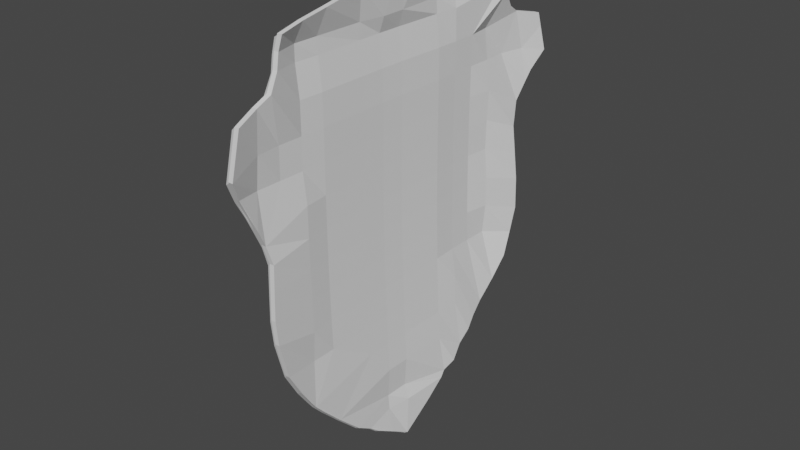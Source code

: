 # Source: Shield.blend  (saved by Blender 3.6.13; exported with 4.5.12 LTS)
import bpy
from mathutils import Matrix  # noqa: F401  (used for matrix-valued properties, if any)

bpy.ops.wm.read_factory_settings(use_empty=True)
scene = bpy.context.scene
scene.name = 'Scene'

# ---- collections
col_collection = bpy.data.collections.new('Collection'); scene.collection.children.link(col_collection)

# ---- world
world_world = bpy.data.worlds.new('World'); scene.world = world_world
world_world.use_nodes = True; world_world.node_tree.nodes.clear()
_N = world_world.node_tree.nodes; _L = world_world.node_tree.links
n0 = _N.new('ShaderNodeOutputWorld'); n0.name = 'World Output'; n0.location = (300, 300)
n1 = _N.new('ShaderNodeBackground'); n1.name = 'Background'; n1.location = (10, 300)
n1.inputs[0].default_value = (0.05088, 0.05088, 0.05088, 1.0)
_L.new(n1.outputs[0], n0.inputs[0])
n0.is_active_output = True
world_world.color = (0.05088, 0.05088, 0.05088)
world_world.use_sun_shadow = False
world_world.sun_shadow_jitter_overblur = 0.0

# ---- meshes
me_grid = bpy.data.meshes.new('Grid')
me_grid.from_pydata([(-0.5856, -0.7678, -0.828), (-0.3865, -0.768, -0.9116), (-0.7288, 0.2318, -0.9931), (-0.7301, 0.03015, -0.9417), (-0.7287, -0.1679, -0.9987), (-0.777, -0.5593, -0.8631), (-0.6356, -0.6205, -0.86), (-0.3788, -0.5682, -0.9914), (-0.1634, -0.6493, -0.9015), (0.003975, -0.665, -0.8885), (0.2036, -0.6191, -0.8971), (-0.8072, -0.3535, -0.8908), (-0.5797, -0.3693, -0.9588), (-0.3792, -0.3687, -0.9757), (-0.1788, -0.3682, -0.9932), (0.02128, -0.368, -0.9978), (0.221, -0.3683, -0.9882), (0.4064, -0.4462, -0.9254), (-0.8312, -0.1916, -0.8959), (-0.5793, -0.1688, -0.9717), (-0.3789, -0.1683, -0.9872), (-0.1785, -0.1677, -1.004), (0.02155, -0.1676, -1.009), (0.2213, -0.1679, -1.0), (0.4732, -0.3647, -0.9461), (0.6097, -0.1596, -0.941), (-0.8449, 0.112, -0.8883), (-0.5793, 0.03124, -0.9739), (-0.3788, 0.03175, -0.9897), (-0.1785, 0.03234, -1.008), (0.02161, 0.0325, -1.013), (0.2214, 0.03219, -1.003), (0.4208, 0.03142, -0.9794), (0.6994, 0.01773, -0.9462), (-0.8241, 0.2456, -0.8754), (-0.5796, 0.2308, -0.9556), (-0.3791, 0.2313, -0.972), (-0.1789, 0.2318, -0.988), (0.02121, 0.2319, -0.9921), (0.221, 0.2316, -0.9831), (0.4202, 0.2305, -0.952), (0.6225, 0.1434, -0.9263), (-0.7931, 0.4566, -0.8941), (-0.5793, 0.4309, -0.963), (-0.3788, 0.4318, -0.9915), (-0.1784, 0.4324, -1.009), (0.02165, 0.4326, -1.014), (0.365, 0.4904, -0.9258), (0.4437, 0.4035, -0.9067), (-0.6119, 0.6792, -0.8922), (-0.3085, 0.7051, -0.9129), (-0.1402, 0.6722, -0.8422), (0.06344, 0.6846, -0.8359), (0.2258, 0.6165, -0.8442), (-0.5533, 0.7777, -0.7511), (-0.404, 0.7711, -0.8518), (-0.4505, -0.808, -0.8356), (-0.4791, -0.5686, -0.9783), (-0.4794, -0.3692, -0.9626), (-0.4791, -0.1687, -0.9745), (-0.4791, 0.03132, -0.9764), (-0.4793, 0.2309, -0.9599), (-0.479, 0.4314, -0.9785), (-0.4787, 0.632, -0.9959), (-0.4701, 0.8053, -0.7431), (-0.7832, 0.5519, -0.7999), (-0.6867, -0.5813, -0.8864), (-0.6788, -0.3681, -0.9936), (-0.6785, -0.1677, -1.005), (-0.6785, 0.03235, -1.008), (-0.6788, 0.2318, -0.9883), (-0.7222, 0.5614, -0.8566), (-0.6361, 0.6333, -0.8773), (-0.3297, -0.73, -0.9131), (-0.2218, -0.6659, -0.9409), (-0.279, -0.3684, -0.9859), (-0.2787, -0.168, -0.9973), (-0.2786, 0.03209, -1.0), (-0.279, 0.2316, -0.9814), (-0.2786, 0.4322, -1.002), (-0.2317, 0.668, -0.8654), (-0.7286, -0.3678, -1.003), (-0.08373, -0.6572, -0.8949), (-0.07873, -0.368, -0.9972), (-0.07846, -0.1676, -1.008), (-0.0784, 0.03247, -1.012), (-0.07879, 0.2319, -0.9916), (-0.07837, 0.4325, -1.013), (-0.04258, 0.6847, -0.8367), (-0.7304, -0.5628, -0.9145), (0.0834, -0.6576, -0.8839), (0.1212, -0.3681, -0.9948), (0.1215, -0.1677, -1.006), (0.1215, 0.0324, -1.01), (0.1211, 0.2318, -0.9893), (0.1216, 0.4325, -1.011), (0.1456, 0.6519, -0.841), (0.2848, -0.5631, -0.9054), (0.3681, -0.489, -0.9337), (0.3211, -0.1682, -0.9902), (0.3212, 0.03186, -0.9931), (0.3208, 0.2313, -0.9736), (0.4045, 0.442, -0.9187), (0.5497, -0.2658, -0.9479), (0.5216, 0.03252, -1.013), (0.55, 0.2527, -0.9353), (-0.5784, 0.5325, -1.012), (-0.3802, 0.53, -0.9368), (-0.1791, 0.5315, -0.9806), (0.02062, 0.5308, -0.9583), (0.2995, 0.556, -0.8867), (-0.4791, 0.5314, -0.9783), (-0.6915, 0.5765, -0.8197), (-0.2793, 0.5311, -0.9649), (-0.07962, 0.5307, -0.9534), (0.1215, 0.5323, -1.006), (-0.599, 0.7587, -0.7462), (-0.3676, 0.7429, -0.8723), (-0.4807, 0.7291, -0.9141), (-0.7286, -0.4678, -1.003), (-0.7933, -0.4643, -0.8769), (-0.5795, -0.4691, -0.9662), (-0.3789, -0.4683, -0.9871), (-0.1795, -0.4693, -0.952), (0.0205, -0.4692, -0.955), (0.221, -0.4685, -0.9828), (-0.4792, -0.4688, -0.9738), (-0.6785, -0.4676, -1.008), (-0.2796, -0.4695, -0.9463), (-0.07948, -0.4692, -0.955), (0.1204, -0.4693, -0.952), (0.3387, -0.5157, -0.9254), (-0.609, -0.6712, -0.8963), (-0.3787, -0.668, -0.9951), (-0.4799, -0.6696, -0.9459), (-0.2757, -0.6979, -0.9263), (0.5871, -0.1945, -0.9588), (0.5702, 0.03055, -0.9525), (0.5695, 0.2296, -0.9251), (-0.8076, 0.3484, -0.8743), (-0.5794, 0.3308, -0.9572), (-0.3789, 0.3316, -0.9848), (-0.1786, 0.3322, -1.002), (0.02149, 0.3323, -1.006), (0.2202, 0.3304, -0.9513), (0.4843, 0.355, -0.9291), (-0.4791, 0.3312, -0.9722), (-0.729, 0.3316, -0.9871), (-0.6796, 0.3306, -0.958), (-0.2787, 0.332, -0.9948), (-0.07852, 0.3323, -1.006), (0.1214, 0.3322, -1.004), (0.3202, 0.3305, -0.9471), (0.5273, 0.3034, -0.9011), (-0.7298, -0.06996, -0.9356), (-0.8569, 0.007029, -0.8903), (-0.5792, -0.06866, -0.9764), (-0.3788, -0.06816, -0.9918), (-0.1784, -0.06759, -1.01), (0.02166, -0.06743, -1.015), (0.2215, -0.06773, -1.005), (0.4209, -0.06848, -0.9818), (0.6527, -0.07465, -0.9463), (-0.479, -0.06858, -0.9787), (-0.6784, -0.06758, -1.01), (-0.2786, -0.06783, -1.002), (-0.07836, -0.06746, -1.014), (0.1216, -0.06752, -1.012), (0.3212, -0.06805, -0.9953), (0.5217, -0.06742, -1.015), (0.5714, -0.06787, -1.001), (-0.5857, -0.7679, -0.8871), (-0.3865, -0.768, -0.9736), (-0.7288, 0.2318, -1.054), (-0.7301, 0.03008, -1.002), (-0.7287, -0.168, -1.059), (-0.7771, -0.5594, -0.9226), (-0.6356, -0.6206, -0.9209), (-0.3788, -0.5682, -1.053), (-0.1635, -0.6494, -0.9614), (0.003921, -0.6651, -0.9485), (0.2035, -0.6192, -0.9573), (-0.8073, -0.3536, -0.9508), (-0.5796, -0.3692, -1.022), (-0.3792, -0.3687, -1.038), (-0.1788, -0.3681, -1.056), (0.02131, -0.368, -1.061), (0.2211, -0.3683, -1.051), (0.4063, -0.4463, -0.9862), (-0.8313, -0.1916, -0.9561), (-0.5793, -0.1688, -1.034), (-0.3789, -0.1683, -1.049), (-0.1785, -0.1678, -1.066), (0.02156, -0.1676, -1.071), (0.2214, -0.1679, -1.062), (0.4732, -0.3648, -1.007), (0.6097, -0.1596, -1.002), (-0.8449, 0.112, -0.9488), (-0.5792, 0.03126, -1.037), (-0.3788, 0.03174, -1.051), (-0.1785, 0.03234, -1.07), (0.02164, 0.03251, -1.075), (0.2214, 0.0322, -1.066), (0.4209, 0.03142, -1.042), (0.6994, 0.01771, -1.008), (-0.8242, 0.2456, -0.9359), (-0.5796, 0.2307, -1.017), (-0.3792, 0.2312, -1.033), (-0.1789, 0.2317, -1.049), (0.0212, 0.2318, -1.053), (0.221, 0.2316, -1.044), (0.4202, 0.2305, -1.015), (0.6225, 0.1434, -0.988), (-0.7932, 0.4565, -0.9532), (-0.5794, 0.4309, -1.024), (-0.3788, 0.4318, -1.053), (-0.1784, 0.4324, -1.071), (0.02166, 0.4325, -1.076), (0.365, 0.4904, -0.9872), (0.4437, 0.4035, -0.9683), (-0.6119, 0.6791, -0.953), (-0.3086, 0.705, -0.9714), (-0.1403, 0.6722, -0.903), (0.06343, 0.6846, -0.8968), (0.2258, 0.6165, -0.9053), (-0.5533, 0.7777, -0.811), (-0.404, 0.7712, -0.9152), (-0.4506, -0.8081, -0.8947), (-0.4791, -0.5686, -1.04), (-0.4794, -0.3692, -1.024), (-0.4791, -0.1687, -1.036), (-0.4791, 0.0313, -1.038), (-0.4794, 0.2308, -1.02), (-0.4791, 0.4314, -1.039), (-0.4787, 0.632, -1.059), (-0.4702, 0.8052, -0.8031), (-0.7832, 0.5519, -0.8601), (-0.6867, -0.5814, -0.9467), (-0.6788, -0.3681, -1.056), (-0.6785, -0.1677, -1.067), (-0.6785, 0.03237, -1.071), (-0.6789, 0.2317, -1.05), (-0.7222, 0.5614, -0.9176), (-0.6362, 0.6332, -0.9346), (-0.3297, -0.73, -0.9756), (-0.2218, -0.666, -1.0), (-0.2789, -0.3684, -1.048), (-0.2787, -0.168, -1.059), (-0.2786, 0.03209, -1.062), (-0.279, 0.2315, -1.042), (-0.2786, 0.4321, -1.063), (-0.2317, 0.6681, -0.9283), (-0.7286, -0.3678, -1.065), (-0.08378, -0.6573, -0.9549), (-0.0787, -0.368, -1.06), (-0.07846, -0.1676, -1.07), (-0.07838, 0.03249, -1.074), (-0.07881, 0.2318, -1.053), (-0.07836, 0.4325, -1.075), (-0.0426, 0.6846, -0.8975), (-0.7304, -0.5628, -0.975), (0.08334, -0.6577, -0.9439), (0.1212, -0.3681, -1.058), (0.1215, -0.1677, -1.068), (0.1216, 0.03242, -1.072), (0.1211, 0.2318, -1.05), (0.1216, 0.4325, -1.073), (0.1456, 0.6518, -0.902), (0.2847, -0.5632, -0.9658), (0.3681, -0.489, -0.9944), (0.3211, -0.1682, -1.052), (0.3212, 0.03187, -1.055), (0.3208, 0.2313, -1.035), (0.4045, 0.442, -0.9803), (0.5497, -0.2659, -1.009), (0.5216, 0.03252, -1.075), (0.5499, 0.2526, -0.9956), (-0.5783, 0.5326, -1.077), (-0.3801, 0.53, -0.9987), (-0.179, 0.5316, -1.045), (0.02062, 0.5308, -1.021), (0.2995, 0.556, -0.9479), (-0.4791, 0.5314, -1.039), (-0.6915, 0.5764, -0.8799), (-0.2793, 0.5311, -1.029), (-0.07965, 0.5307, -1.015), (0.1215, 0.5323, -1.069), (-0.5991, 0.7586, -0.8061), (-0.3677, 0.7428, -0.9316), (-0.4807, 0.7292, -0.9772), (-0.7286, -0.4678, -1.066), (-0.7933, -0.4644, -0.9378), (-0.5795, -0.4691, -1.026), (-0.3789, -0.4683, -1.049), (-0.1795, -0.4694, -1.013), (0.02047, -0.4693, -1.016), (0.221, -0.4685, -1.043), (-0.4792, -0.4688, -1.036), (-0.6784, -0.4676, -1.071), (-0.2796, -0.4695, -1.007), (-0.07951, -0.4693, -1.016), (0.1204, -0.4694, -1.013), (0.3386, -0.5158, -0.9859), (-0.6091, -0.6713, -0.9575), (-0.3787, -0.6681, -1.057), (-0.4799, -0.6696, -1.008), (-0.2758, -0.698, -0.9856), (0.587, -0.1945, -1.019), (0.5702, 0.03054, -1.014), (0.5695, 0.2296, -0.9869), (-0.8076, 0.3483, -0.9343), (-0.5794, 0.3307, -1.018), (-0.3789, 0.3316, -1.046), (-0.1786, 0.3321, -1.063), (0.02149, 0.3323, -1.068), (0.2202, 0.3304, -1.013), (0.4843, 0.355, -0.9908), (-0.4792, 0.3312, -1.033), (-0.729, 0.3316, -1.049), (-0.6796, 0.3307, -1.02), (-0.2787, 0.3319, -1.056), (-0.07852, 0.3323, -1.067), (0.1214, 0.3322, -1.065), (0.3203, 0.3305, -1.011), (0.5276, 0.3037, -0.9719), (-0.7299, -0.07001, -0.9963), (-0.857, 0.006975, -0.9507), (-0.5792, -0.06864, -1.039), (-0.3788, -0.06818, -1.053), (-0.1784, -0.06759, -1.072), (0.02168, -0.06743, -1.077), (0.2215, -0.06773, -1.068), (0.4209, -0.06849, -1.044), (0.6527, -0.07467, -1.008), (-0.4791, -0.06861, -1.04), (-0.6784, -0.06757, -1.073), (-0.2786, -0.06784, -1.064), (-0.07834, -0.06745, -1.076), (0.1216, -0.06752, -1.074), (0.3212, -0.06805, -1.058), (0.5217, -0.06742, -1.077), (0.5714, -0.06785, -1.064), (-0.6867, -0.5813, -0.9175), (-0.7304, -0.5628, -0.9457), (0.5497, -0.2658, -0.9797), (0.4732, -0.3647, -0.9777), (0.2848, -0.5631, -0.9366), (0.2036, -0.6191, -0.9282), (-0.599, 0.7587, -0.7771), (-0.5533, 0.7777, -0.782), (0.4064, -0.4462, -0.9568), (0.3681, -0.4889, -0.9651), (-0.8569, 0.007033, -0.9215), (-0.8449, 0.112, -0.9196), (-0.7933, -0.4643, -0.9083), (-0.8072, -0.3535, -0.9217), (-0.6361, 0.6333, -0.9068), (-0.6119, 0.6792, -0.9236), (-0.404, 0.7712, -0.8846), (-0.3677, 0.7428, -0.903), (-0.8313, -0.1916, -0.927), (-0.6915, 0.5765, -0.8508), (-0.4701, 0.8053, -0.774), (0.6225, 0.1434, -0.9583), (0.6994, 0.01776, -0.9781), (-0.3865, -0.7679, -0.9436), (-0.4505, -0.808, -0.866), (-0.04257, 0.6847, -0.8681), (0.06346, 0.6847, -0.8674), (-0.8076, 0.3484, -0.9052), (-0.7931, 0.4566, -0.9246), (0.4045, 0.442, -0.9506), (0.4437, 0.4036, -0.9386), (-0.7832, 0.5519, -0.831), (0.6527, -0.07462, -0.9782), (0.6098, -0.1596, -0.9729), (-0.1634, -0.6493, -0.9324), (-0.2218, -0.6659, -0.9717), (-0.3085, 0.7051, -0.9433), (0.3387, -0.5157, -0.9567), (0.5871, -0.1945, -0.9898), (0.5275, 0.3036, -0.9376), (0.55, 0.2527, -0.9665), (-0.5857, -0.7678, -0.8584), (-0.609, -0.6712, -0.9279), (0.5695, 0.2296, -0.9572), (0.08339, -0.6576, -0.9148), (0.4843, 0.3551, -0.9611), (-0.3297, -0.73, -0.9453), (-0.777, -0.5593, -0.8937), (-0.2316, 0.6681, -0.8979), (-0.1402, 0.6722, -0.8736), (-0.2758, -0.698, -0.957), (-0.8241, 0.2456, -0.9067), (-0.6356, -0.6205, -0.8913), (0.365, 0.4904, -0.9576), (0.1456, 0.6519, -0.8725), (0.2258, 0.6165, -0.8758), (0.2995, 0.5561, -0.9184), (-0.7221, 0.5615, -0.8881), (-0.08374, -0.6572, -0.9258), (0.003966, -0.665, -0.9194), (-0.6725, -0.5723, -1.004), (-0.7163, -0.5537, -1.033), (0.5629, -0.2583, -1.016), (0.4865, -0.3569, -1.022), (0.2984, -0.5549, -0.9981), (0.2173, -0.6107, -0.9949), (-0.5856, 0.7667, -0.831), (-0.5399, 0.7857, -0.8341), (0.4198, -0.4383, -1.009), (0.3817, -0.4809, -1.02), (-0.8426, 0.01639, -1.016), (-0.8306, 0.1212, -1.01), (-0.7787, -0.4546, -1.01), (-0.7928, -0.344, -1.023), (-0.6217, 0.6428, -1.007), (-0.5978, 0.6882, -1.007), (-0.3913, 0.7781, -0.9076), (-0.3547, 0.7501, -0.9347), (-0.8169, -0.1821, -1.026), (-0.6777, 0.5848, -0.911), (-0.4569, 0.8131, -0.8217), (0.6351, 0.1503, -0.9753), (0.7121, 0.02462, -0.9963), (-0.3728, -0.7596, -1.007), (-0.4363, -0.7988, -0.9611), (-0.02965, 0.6919, -0.9002), (0.07625, 0.6917, -0.8943), (-0.7931, 0.358, -1.008), (-0.7788, 0.466, -1.022), (0.4171, 0.4488, -0.9679), (0.4563, 0.4103, -0.9552), (-0.7694, 0.5605, -0.9012), (0.6664, -0.06648, -1.029), (0.6228, -0.1522, -1.004), (-0.1492, -0.6404, -1.016), (-0.2082, -0.6578, -1.027), (-0.2959, 0.7119, -0.9623), (0.3522, -0.5076, -1.013), (0.6005, -0.1865, -1.042), (0.5403, 0.3106, -0.9632), (0.5627, 0.2596, -0.9869), (-0.5714, -0.7584, -0.9575), (-0.5946, -0.6617, -1.028), (0.5821, 0.2364, -0.9727), (0.09726, -0.649, -0.9879), (0.4969, 0.3618, -0.9765), (-0.316, -0.7216, -1.009), (-0.7626, -0.5497, -0.9969), (-0.2188, 0.6748, -0.9167), (-0.1272, 0.6796, -0.9109), (-0.2621, -0.6897, -1.017), (-0.81, 0.2547, -0.9915), (-0.6212, -0.6109, -0.9959), (0.3776, 0.4972, -0.9754), (0.1584, 0.6589, -0.8965), (0.2384, 0.6234, -0.8968), (0.3121, 0.5628, -0.9368), (-0.7091, 0.5689, -0.926), (-0.06972, -0.6484, -1.006), (0.01791, -0.6563, -0.9961), (-0.5312, -0.6482, -1.094), (-0.3508, -0.6503, -1.093), (-0.6642, 0.1893, -1.092), (-0.6642, 0.02098, -1.093), (-0.6642, -0.1474, -1.094), (-0.7061, -0.4733, -1.097), (-0.5774, -0.5251, -1.078), (-0.3452, -0.4841, -1.094), (-0.1473, -0.5502, -1.094), (0.005284, -0.5633, -1.084), (0.1872, -0.5248, -1.086), (-0.7342, -0.301, -1.088), (-0.5275, -0.3157, -1.094), (-0.3452, -0.3157, -1.093), (-0.1629, -0.3157, -1.092), (0.01937, -0.3157, -1.092), (0.2017, -0.3158, -1.091), (0.3716, -0.38, -1.084), (-0.7562, -0.1649, -1.08), (-0.5275, -0.1474, -1.093), (-0.3452, -0.1474, -1.092), (-0.1629, -0.1474, -1.092), (0.01937, -0.1474, -1.091), (0.2016, -0.1474, -1.09), (0.4323, -0.3116, -1.095), (0.5568, -0.1389, -1.086), (-0.7684, 0.09099, -1.08), (-0.5275, 0.02097, -1.092), (-0.3452, 0.02097, -1.092), (-0.1629, 0.02096, -1.091), (0.01936, 0.02095, -1.09), (0.2016, 0.02095, -1.09), (0.3839, 0.02094, -1.089), (0.639, 0.01088, -1.11), (-0.7491, 0.2039, -1.082), (-0.5275, 0.1893, -1.092), (-0.3452, 0.1893, -1.091), (-0.1629, 0.1893, -1.09), (0.01936, 0.1893, -1.09), (0.2016, 0.1893, -1.089), (0.3839, 0.1893, -1.088), (0.5688, 0.1166, -1.085), (-0.7212, 0.3811, -1.09), (-0.5275, 0.3577, -1.091), (-0.3452, 0.3577, -1.09), (-0.1629, 0.3577, -1.09), (0.01935, 0.3576, -1.089), (0.3352, 0.4101, -1.133), (0.4065, 0.3365, -1.094), (-0.5559, 0.5685, -1.084), (-0.2788, 0.5907, -1.114), (-0.1242, 0.5648, -1.103), (0.06166, 0.5755, -1.104), (0.2092, 0.5175, -1.089), (-0.4991, 0.6561, -1.096), (-0.3653, 0.6471, -1.081), (-0.408, -0.6821, -1.101), (-0.4363, -0.4841, -1.094), (-0.4363, -0.3157, -1.093), (-0.4363, -0.1474, -1.093), (-0.4363, 0.02097, -1.092), (-0.4363, 0.1893, -1.091), (-0.4364, 0.3577, -1.091), (-0.4364, 0.526, -1.09), (-0.4231, 0.6795, -1.092), (-0.7101, 0.4641, -1.084), (-0.6241, -0.4927, -1.093), (-0.6186, -0.3157, -1.094), (-0.6186, -0.1474, -1.094), (-0.6186, 0.02098, -1.093), (-0.6186, 0.1893, -1.092), (-0.6553, 0.4706, -1.087), (-0.5776, 0.5307, -1.103), (-0.2992, -0.6186, -1.083), (-0.2009, -0.5648, -1.105), (-0.2541, -0.3157, -1.093), (-0.2541, -0.1474, -1.092), (-0.2541, 0.02096, -1.091), (-0.2541, 0.1893, -1.091), (-0.2541, 0.3577, -1.09), (-0.2079, 0.5606, -1.106), (-0.6642, -0.3157, -1.094), (-0.07473, -0.5568, -1.088), (-0.07177, -0.3157, -1.092), (-0.07177, -0.1474, -1.091), (-0.07178, 0.02096, -1.091), (-0.07178, 0.1893, -1.09), (-0.07179, 0.3577, -1.089), (-0.03506, 0.5755, -1.103), (-0.6644, -0.4777, -1.095), (0.0777, -0.5571, -1.079), (0.1105, -0.3157, -1.091), (0.1105, -0.1474, -1.091), (0.1105, 0.02095, -1.09), (0.1105, 0.1893, -1.089), (0.1105, 0.3576, -1.089), (0.1363, 0.5476, -1.097), (0.261, -0.478, -1.083), (0.3368, -0.4158, -1.098), (0.2928, -0.1474, -1.09), (0.2928, 0.02094, -1.089), (0.2928, 0.1893, -1.089), (0.3709, 0.369, -1.113), (0.5021, -0.2284, -1.093), (0.4751, 0.02094, -1.088), (0.5028, 0.2088, -1.097), (-0.5275, 0.4418, -1.091), (-0.3452, 0.4418, -1.09), (-0.1629, 0.4418, -1.089), (0.01935, 0.4418, -1.089), (0.2759, 0.466, -1.112), (-0.4364, 0.4418, -1.09), (-0.6266, 0.4845, -1.091), (-0.2541, 0.4418, -1.09), (-0.07179, 0.4418, -1.089), (0.1105, 0.4418, -1.088), (-0.5409, 0.64, -1.088), (-0.3323, 0.6231, -1.094), (-0.4364, 0.6102, -1.09), (-0.6642, -0.3999, -1.095), (-0.721, -0.3936, -1.092), (-0.5275, -0.3999, -1.094), (-0.3452, -0.3999, -1.093), (-0.1629, -0.3999, -1.093), (0.01937, -0.3999, -1.092), (0.2017, -0.3999, -1.091), (-0.4363, -0.3999, -1.094), (-0.6186, -0.3999, -1.095), (-0.2541, -0.3999, -1.093), (-0.07177, -0.3999, -1.092), (0.1105, -0.3999, -1.092), (0.31, -0.4383, -1.094), (-0.5536, -0.5685, -1.087), (-0.3452, -0.5683, -1.094), (-0.4363, -0.5682, -1.094), (-0.2501, -0.5917, -1.094), (0.5358, -0.1687, -1.092), (0.5206, 0.02093, -1.088), (0.5206, 0.1893, -1.088), (-0.7342, 0.2904, -1.086), (-0.5275, 0.2735, -1.091), (-0.3452, 0.2735, -1.091), (-0.1629, 0.2735, -1.09), (0.01936, 0.2735, -1.089), (0.2016, 0.2735, -1.089), (0.4433, 0.2954, -1.108), (-0.4364, 0.2735, -1.091), (-0.6642, 0.2735, -1.092), (-0.6186, 0.2735, -1.092), (-0.2541, 0.2735, -1.09), (-0.07179, 0.2735, -1.09), (0.1105, 0.2735, -1.089), (0.2928, 0.2735, -1.088), (0.4826, 0.252, -1.084), (-0.6642, -0.0632, -1.093), (-0.7795, 0.002443, -1.077), (-0.5275, -0.0632, -1.093), (-0.3452, -0.06321, -1.092), (-0.1629, -0.06322, -1.091), (0.01936, -0.06322, -1.091), (0.2016, -0.06323, -1.09), (0.3839, -0.06324, -1.089), (0.5961, -0.06725, -1.097), (-0.4363, -0.06321, -1.092), (-0.6186, -0.0632, -1.093), (-0.2541, -0.06321, -1.092), (-0.07178, -0.06322, -1.091), (0.1105, -0.06323, -1.09), (0.2928, -0.06323, -1.09), (0.4751, -0.06324, -1.089), (0.5206, -0.06324, -1.089), (-0.5314, -0.6484, -1.149), (-0.351, -0.6506, -1.148), (-0.6644, 0.1891, -1.147), (-0.6644, 0.02071, -1.148), (-0.6644, -0.1476, -1.149), (-0.7063, -0.4736, -1.152), (-0.5776, -0.5254, -1.133), (-0.3454, -0.4843, -1.149), (-0.1475, -0.5505, -1.149), (0.005106, -0.5636, -1.14), (0.187, -0.5251, -1.141), (-0.7344, -0.3012, -1.143), (-0.5277, -0.316, -1.149), (-0.3454, -0.316, -1.148), (-0.1631, -0.316, -1.147), (0.01919, -0.316, -1.147), (0.2015, -0.316, -1.146), (0.3714, -0.3803, -1.139), (-0.7564, -0.1652, -1.135), (-0.5277, -0.1476, -1.148), (-0.3454, -0.1476, -1.147), (-0.1631, -0.1477, -1.147), (0.01919, -0.1477, -1.146), (0.2015, -0.1477, -1.145), (0.4322, -0.3118, -1.15), (0.5566, -0.1392, -1.141), (-0.7685, 0.09073, -1.135), (-0.5277, 0.02071, -1.147), (-0.3454, 0.0207, -1.147), (-0.1631, 0.02069, -1.146), (0.01918, 0.02068, -1.145), (0.2015, 0.02068, -1.145), (0.3837, 0.02067, -1.144), (0.6388, 0.01062, -1.165), (-0.7493, 0.2037, -1.137), (-0.5277, 0.1891, -1.147), (-0.3454, 0.189, -1.146), (-0.1631, 0.189, -1.145), (0.01918, 0.189, -1.145), (0.2015, 0.189, -1.144), (0.3837, 0.189, -1.143), (0.5687, 0.1163, -1.14), (-0.7214, 0.3808, -1.145), (-0.5277, 0.3574, -1.146), (-0.3454, 0.3574, -1.145), (-0.1631, 0.3574, -1.145), (0.01918, 0.3574, -1.144), (0.335, 0.4098, -1.188), (0.4063, 0.3362, -1.149), (-0.5561, 0.5682, -1.139), (-0.279, 0.5905, -1.169), (-0.1244, 0.5646, -1.158), (0.06149, 0.5753, -1.159), (0.209, 0.5172, -1.145), (-0.4993, 0.6559, -1.151), (-0.3654, 0.6469, -1.136), (-0.4082, -0.6824, -1.156), (-0.4365, -0.4843, -1.149), (-0.4365, -0.316, -1.148), (-0.4365, -0.1476, -1.148), (-0.4365, 0.0207, -1.147), (-0.4365, 0.189, -1.146), (-0.4365, 0.3574, -1.146), (-0.4365, 0.5257, -1.145), (-0.4233, 0.6792, -1.147), (-0.7103, 0.4639, -1.139), (-0.6243, -0.4929, -1.148), (-0.6188, -0.316, -1.149), (-0.6188, -0.1476, -1.149), (-0.6188, 0.02071, -1.148), (-0.6188, 0.1891, -1.147), (-0.6555, 0.4704, -1.142), (-0.5778, 0.5304, -1.158), (-0.2994, -0.6189, -1.138), (-0.2011, -0.5651, -1.16), (-0.2542, -0.316, -1.148), (-0.2542, -0.1477, -1.147), (-0.2542, 0.0207, -1.146), (-0.2542, 0.189, -1.146), (-0.2542, 0.3574, -1.145), (-0.2081, 0.5603, -1.161), (-0.6644, -0.316, -1.149), (-0.07491, -0.5571, -1.143), (-0.07195, -0.316, -1.147), (-0.07195, -0.1477, -1.146), (-0.07196, 0.02069, -1.146), (-0.07196, 0.189, -1.145), (-0.07197, 0.3574, -1.144), (-0.03524, 0.5752, -1.158), (-0.6646, -0.4779, -1.15), (0.07752, -0.5573, -1.134), (0.1103, -0.316, -1.146), (0.1103, -0.1477, -1.146), (0.1103, 0.02068, -1.145), (0.1103, 0.189, -1.144), (0.1103, 0.3574, -1.144), (0.1362, 0.5473, -1.152), (0.2608, -0.4782, -1.138), (0.3366, -0.4161, -1.153), (0.2926, -0.1477, -1.145), (0.2926, 0.02067, -1.144), (0.2926, 0.189, -1.144), (0.3707, 0.3687, -1.168), (0.5019, -0.2287, -1.148), (0.4749, 0.02067, -1.143), (0.5026, 0.2085, -1.152), (-0.5277, 0.4416, -1.146), (-0.3454, 0.4416, -1.145), (-0.1631, 0.4416, -1.144), (0.01917, 0.4416, -1.144), (0.2757, 0.4657, -1.167), (-0.4365, 0.4416, -1.145), (-0.6267, 0.4843, -1.146), (-0.2543, 0.4416, -1.145), (-0.07197, 0.4416, -1.144), (0.1103, 0.4416, -1.143), (-0.5411, 0.6397, -1.143), (-0.3325, 0.6229, -1.149), (-0.4365, 0.6099, -1.145), (-0.6644, -0.4002, -1.15), (-0.7212, -0.3938, -1.147), (-0.5277, -0.4002, -1.149), (-0.3454, -0.4002, -1.148), (-0.1631, -0.4002, -1.148), (0.0192, -0.4002, -1.147), (0.2015, -0.4002, -1.146), (-0.4365, -0.4002, -1.149), (-0.6188, -0.4002, -1.15), (-0.2542, -0.4002, -1.148), (-0.07195, -0.4002, -1.147), (0.1103, -0.4002, -1.147), (0.3098, -0.4385, -1.149), (-0.5538, -0.5688, -1.142), (-0.3454, -0.5685, -1.149), (-0.4365, -0.5685, -1.15), (-0.2502, -0.592, -1.149), (0.5356, -0.1689, -1.147), (0.5205, 0.02067, -1.143), (0.5205, 0.189, -1.143), (-0.7344, 0.2901, -1.141), (-0.5277, 0.2732, -1.146), (-0.3454, 0.2732, -1.146), (-0.1631, 0.2732, -1.145), (0.01918, 0.2732, -1.144), (0.2015, 0.2732, -1.144), (0.4431, 0.2951, -1.163), (-0.4365, 0.2732, -1.146), (-0.6644, 0.2732, -1.147), (-0.6188, 0.2732, -1.147), (-0.2542, 0.2732, -1.145), (-0.07196, 0.2732, -1.145), (0.1103, 0.2732, -1.144), (0.2926, 0.2732, -1.143), (0.4826, 0.2519, -1.144), (-0.6644, -0.06346, -1.148), (-0.7797, 0.002175, -1.132), (-0.5277, -0.06347, -1.148), (-0.3454, -0.06348, -1.147), (-0.1631, -0.06348, -1.146), (0.01919, -0.06349, -1.146), (0.2015, -0.0635, -1.145), (0.3838, -0.0635, -1.144), (0.5959, -0.06752, -1.152), (-0.4365, -0.06347, -1.147), (-0.6188, -0.06347, -1.148), (-0.2542, -0.06348, -1.147), (-0.07196, -0.06349, -1.146), (0.1103, -0.06349, -1.145), (0.2926, -0.0635, -1.145), (0.4749, -0.06351, -1.144), (0.5205, -0.06351, -1.144), (-0.6242, -0.4928, -1.12), (-0.6645, -0.4778, -1.123), (0.5019, -0.2286, -1.119), (0.4322, -0.3118, -1.122), (0.2609, -0.4781, -1.11), (0.1871, -0.525, -1.113), (-0.541, 0.6398, -1.114), (-0.4992, 0.656, -1.123), (0.3715, -0.3801, -1.111), (0.3367, -0.416, -1.126), (-0.7796, 0.002309, -1.104), (-0.7685, 0.09086, -1.107), (-0.7211, -0.3938, -1.118), (-0.7343, -0.3011, -1.115), (-0.5777, 0.5305, -1.13), (-0.556, 0.5684, -1.112), (-0.3653, 0.647, -1.109), (-0.3324, 0.623, -1.12), (-0.7563, -0.165, -1.107), (-0.6267, 0.4844, -1.117), (-0.4232, 0.6794, -1.12), (0.5688, 0.1165, -1.112), (0.6389, 0.01075, -1.138), (-0.3509, -0.6505, -1.12), (-0.4081, -0.6822, -1.129), (-0.03515, 0.5754, -1.13), (0.06157, 0.5754, -1.131), (-0.7343, 0.2902, -1.112), (-0.7213, 0.381, -1.117), (0.3708, 0.3689, -1.14), (0.4064, 0.3363, -1.121), (-0.7102, 0.464, -1.111), (0.596, -0.06738, -1.125), (0.5567, -0.1391, -1.114), (-0.1474, -0.5503, -1.122), (-0.201, -0.565, -1.132), (-0.2789, 0.5906, -1.141), (0.3099, -0.4384, -1.12), (0.5357, -0.1688, -1.118), (0.4826, 0.252, -1.115), (0.5027, 0.2086, -1.124), (-0.5313, -0.6483, -1.122), (-0.5537, -0.5687, -1.114), (0.5205, 0.1891, -1.114), (0.07761, -0.5572, -1.107), (0.4432, 0.2952, -1.134), (-0.2993, -0.6188, -1.11), (-0.7062, -0.4735, -1.124), (-0.208, 0.5605, -1.133), (-0.1243, 0.5647, -1.131), (-0.2502, -0.5919, -1.12), (-0.7492, 0.2038, -1.11), (-0.5775, -0.5253, -1.106), (0.3351, 0.41, -1.16), (0.1362, 0.5475, -1.125), (0.2091, 0.5174, -1.117), (0.2758, 0.4658, -1.139), (-0.6554, 0.4705, -1.114), (-0.07482, -0.5569, -1.116), (0.005195, -0.5635, -1.112)], [], [(134, 57, 7, 133), (26, 34, 2, 3), (11, 18, 4, 81), (120, 11, 81, 119), (127, 67, 12, 121), (126, 58, 13, 122), (128, 75, 14, 123), (129, 83, 15, 124), (130, 91, 16, 125), (67, 68, 19, 12), (58, 59, 20, 13), (75, 76, 21, 14), (83, 84, 22, 15), (91, 92, 23, 16), (98, 99, 24, 17), (164, 69, 27, 156), (163, 60, 28, 157), (165, 77, 29, 158), (166, 85, 30, 159), (167, 93, 31, 160), (168, 100, 32, 161), (170, 137, 33, 162), (69, 70, 35, 27), (60, 61, 36, 28), (77, 78, 37, 29), (85, 86, 38, 30), (93, 94, 39, 31), (100, 101, 40, 32), (137, 138, 41, 33), (148, 71, 43, 140), (146, 62, 44, 141), (149, 79, 45, 142), (150, 87, 46, 143), (151, 95, 47, 144), (152, 102, 48, 145), (112, 72, 49, 106), (111, 63, 50, 107), (113, 80, 51, 108), (114, 88, 52, 109), (115, 96, 53, 110), (118, 64, 55, 117), (116, 54, 64, 118), (106, 49, 63, 111), (140, 43, 62, 146), (27, 35, 61, 60), (156, 27, 60, 163), (12, 19, 59, 58), (121, 12, 58, 126), (132, 6, 57, 134), (147, 65, 71, 148), (3, 2, 70, 69), (154, 3, 69, 164), (81, 4, 68, 67), (119, 81, 67, 127), (107, 50, 80, 113), (141, 44, 79, 149), (28, 36, 78, 77), (157, 28, 77, 165), (13, 20, 76, 75), (122, 13, 75, 128), (133, 7, 74, 135), (108, 51, 88, 114), (142, 45, 87, 150), (29, 37, 86, 85), (158, 29, 85, 166), (14, 21, 84, 83), (123, 14, 83, 129), (139, 42, 65, 147), (109, 52, 96, 115), (143, 46, 95, 151), (30, 38, 94, 93), (159, 30, 93, 167), (15, 22, 92, 91), (124, 15, 91, 130), (155, 26, 3, 154), (144, 47, 102, 152), (31, 39, 101, 100), (160, 31, 100, 168), (16, 23, 99, 98), (125, 16, 98, 131), (32, 40, 105, 104), (161, 32, 104, 169), (46, 109, 115, 95), (45, 108, 114, 87), (44, 107, 113, 79), (43, 106, 111, 62), (95, 115, 110, 47), (87, 114, 109, 46), (79, 113, 108, 45), (62, 111, 107, 44), (71, 112, 106, 43), (49, 116, 118, 63), (63, 118, 117, 50), (10, 125, 131, 97), (9, 124, 130, 90), (8, 123, 129, 82), (7, 122, 128, 74), (89, 119, 127, 66), (6, 121, 126, 57), (90, 130, 125, 10), (82, 129, 124, 9), (74, 128, 123, 8), (57, 126, 122, 7), (66, 127, 121, 6), (5, 120, 119, 89), (1, 133, 135, 73), (0, 132, 134, 56), (56, 134, 133, 1), (104, 105, 138, 137), (169, 104, 137, 170), (40, 145, 153, 105), (39, 144, 152, 101), (38, 143, 151, 94), (34, 139, 147, 2), (37, 142, 150, 86), (36, 141, 149, 78), (2, 147, 148, 70), (35, 140, 146, 61), (101, 152, 145, 40), (94, 151, 144, 39), (86, 150, 143, 38), (78, 149, 142, 37), (61, 146, 141, 36), (70, 148, 140, 35), (103, 169, 170, 136), (24, 161, 169, 103), (23, 160, 168, 99), (18, 155, 154, 4), (22, 159, 167, 92), (21, 158, 166, 84), (20, 157, 165, 76), (4, 154, 164, 68), (19, 156, 163, 59), (136, 170, 162, 25), (99, 168, 161, 24), (92, 167, 160, 23), (84, 166, 159, 22), (76, 165, 158, 21), (59, 163, 157, 20), (68, 164, 156, 19), (305, 304, 178, 228), (197, 174, 173, 205), (182, 252, 175, 189), (291, 290, 252, 182), (298, 292, 183, 238), (297, 293, 184, 229), (299, 294, 185, 246), (300, 295, 186, 254), (301, 296, 187, 262), (238, 183, 190, 239), (229, 184, 191, 230), (246, 185, 192, 247), (254, 186, 193, 255), (262, 187, 194, 263), (269, 188, 195, 270), (335, 327, 198, 240), (334, 328, 199, 231), (336, 329, 200, 248), (337, 330, 201, 256), (338, 331, 202, 264), (339, 332, 203, 271), (341, 333, 204, 308), (240, 198, 206, 241), (231, 199, 207, 232), (248, 200, 208, 249), (256, 201, 209, 257), (264, 202, 210, 265), (271, 203, 211, 272), (308, 204, 212, 309), (319, 311, 214, 242), (317, 312, 215, 233), (320, 313, 216, 250), (321, 314, 217, 258), (322, 315, 218, 266), (323, 316, 219, 273), (283, 277, 220, 243), (282, 278, 221, 234), (284, 279, 222, 251), (285, 280, 223, 259), (286, 281, 224, 267), (289, 288, 226, 235), (287, 289, 235, 225), (277, 282, 234, 220), (311, 317, 233, 214), (198, 231, 232, 206), (327, 334, 231, 198), (183, 229, 230, 190), (292, 297, 229, 183), (303, 305, 228, 177), (318, 319, 242, 236), (174, 240, 241, 173), (325, 335, 240, 174), (252, 238, 239, 175), (290, 298, 238, 252), (278, 284, 251, 221), (312, 320, 250, 215), (199, 248, 249, 207), (328, 336, 248, 199), (184, 246, 247, 191), (293, 299, 246, 184), (304, 306, 245, 178), (279, 285, 259, 222), (313, 321, 258, 216), (200, 256, 257, 208), (329, 337, 256, 200), (185, 254, 255, 192), (294, 300, 254, 185), (310, 318, 236, 213), (280, 286, 267, 223), (314, 322, 266, 217), (201, 264, 265, 209), (330, 338, 264, 201), (186, 262, 263, 193), (295, 301, 262, 186), (326, 325, 174, 197), (315, 323, 273, 218), (202, 271, 272, 210), (331, 339, 271, 202), (187, 269, 270, 194), (296, 302, 269, 187), (203, 275, 276, 211), (332, 340, 275, 203), (217, 266, 286, 280), (216, 258, 285, 279), (215, 250, 284, 278), (214, 233, 282, 277), (266, 218, 281, 286), (258, 217, 280, 285), (250, 216, 279, 284), (233, 215, 278, 282), (242, 214, 277, 283), (220, 234, 289, 287), (234, 221, 288, 289), (181, 268, 302, 296), (180, 261, 301, 295), (179, 253, 300, 294), (178, 245, 299, 293), (260, 237, 298, 290), (177, 228, 297, 292), (261, 181, 296, 301), (253, 180, 295, 300), (245, 179, 294, 299), (228, 178, 293, 297), (237, 177, 292, 298), (176, 260, 290, 291), (172, 244, 306, 304), (171, 227, 305, 303), (227, 172, 304, 305), (275, 308, 309, 276), (340, 341, 308, 275), (211, 276, 324, 316), (210, 272, 323, 315), (209, 265, 322, 314), (205, 173, 318, 310), (208, 257, 321, 313), (207, 249, 320, 312), (173, 241, 319, 318), (206, 232, 317, 311), (272, 211, 316, 323), (265, 210, 315, 322), (257, 209, 314, 321), (249, 208, 313, 320), (232, 207, 312, 317), (241, 206, 311, 319), (274, 307, 341, 340), (195, 274, 340, 332), (194, 270, 339, 331), (189, 175, 325, 326), (193, 263, 338, 330), (192, 255, 337, 329), (191, 247, 336, 328), (175, 239, 335, 325), (190, 230, 334, 327), (307, 196, 333, 341), (270, 195, 332, 339), (263, 194, 331, 338), (255, 193, 330, 337), (247, 192, 329, 336), (230, 191, 328, 334), (239, 190, 327, 335), (343, 342, 237, 260), (345, 344, 274, 195), (347, 346, 268, 181), (349, 348, 287, 225), (351, 350, 188, 269), (353, 352, 326, 197), (355, 354, 291, 182), (357, 356, 243, 220), (359, 358, 226, 288), (352, 360, 189, 326), (356, 361, 283, 243), (362, 349, 225, 235), (364, 363, 212, 204), (366, 365, 172, 227), (368, 367, 259, 223), (370, 369, 310, 213), (372, 371, 273, 219), (373, 370, 213, 236), (348, 357, 220, 287), (375, 374, 333, 196), (377, 376, 179, 245), (378, 359, 288, 221), (379, 351, 269, 302), (344, 380, 307, 274), (358, 362, 235, 226), (382, 381, 324, 276), (383, 366, 227, 171), (384, 383, 171, 303), (385, 382, 276, 309), (386, 347, 181, 261), (360, 355, 182, 189), (381, 387, 316, 324), (365, 388, 244, 172), (374, 364, 204, 333), (354, 389, 176, 291), (391, 390, 251, 222), (388, 392, 306, 244), (387, 372, 219, 316), (393, 353, 197, 205), (394, 384, 303, 177), (371, 395, 218, 273), (389, 343, 260, 176), (397, 396, 267, 224), (380, 375, 196, 307), (395, 398, 281, 218), (363, 385, 309, 212), (342, 394, 177, 237), (390, 378, 221, 251), (361, 399, 242, 283), (399, 373, 236, 242), (392, 377, 245, 306), (376, 400, 253, 179), (367, 391, 222, 259), (350, 345, 195, 188), (400, 401, 180, 253), (369, 393, 205, 310), (398, 397, 224, 281), (401, 386, 261, 180), (396, 368, 223, 267), (346, 379, 302, 268), (97, 131, 379, 346), (96, 52, 368, 396), (9, 90, 386, 401), (110, 53, 397, 398), (139, 34, 393, 369), (82, 9, 401, 400), (17, 24, 345, 350), (88, 51, 391, 367), (8, 82, 400, 376), (135, 74, 377, 392), (71, 65, 373, 399), (112, 71, 399, 361), (80, 50, 378, 390), (66, 6, 394, 342), (41, 138, 385, 363), (47, 110, 398, 395), (136, 25, 375, 380), (53, 96, 396, 397), (5, 89, 343, 389), (102, 47, 395, 371), (6, 132, 384, 394), (34, 26, 353, 393), (145, 48, 372, 387), (73, 135, 392, 388), (51, 80, 390, 391), (120, 5, 389, 354), (162, 33, 364, 374), (1, 73, 388, 365), (153, 145, 387, 381), (18, 11, 355, 360), (90, 10, 347, 386), (138, 105, 382, 385), (132, 0, 383, 384), (0, 56, 366, 383), (105, 153, 381, 382), (55, 64, 362, 358), (103, 136, 380, 344), (131, 98, 351, 379), (50, 117, 359, 378), (74, 8, 376, 377), (25, 162, 374, 375), (116, 49, 357, 348), (65, 42, 370, 373), (48, 102, 371, 372), (42, 139, 369, 370), (52, 88, 367, 368), (56, 1, 365, 366), (33, 41, 363, 364), (64, 54, 349, 362), (72, 112, 361, 356), (155, 18, 360, 352), (117, 55, 358, 359), (49, 72, 356, 357), (11, 120, 354, 355), (26, 155, 352, 353), (98, 17, 350, 351), (54, 116, 348, 349), (10, 97, 346, 347), (24, 103, 344, 345), (89, 66, 342, 343), (391, 390, 450, 451), (359, 358, 418, 419), (354, 389, 449, 414), (357, 356, 416, 417), (374, 364, 424, 434), (346, 379, 439, 406), (355, 354, 414, 415), (365, 388, 448, 425), (396, 368, 428, 456), (353, 352, 412, 413), (381, 387, 447, 441), (401, 386, 446, 461), (351, 350, 410, 411), (360, 355, 415, 420), (398, 397, 457, 458), (349, 348, 408, 409), (386, 347, 407, 446), (369, 393, 453, 429), (347, 346, 406, 407), (385, 382, 442, 445), (400, 401, 461, 460), (345, 344, 404, 405), (384, 383, 443, 444), (350, 345, 405, 410), (343, 342, 402, 403), (383, 366, 426, 443), (367, 391, 451, 427), (382, 381, 441, 442), (376, 400, 460, 436), (358, 362, 422, 418), (392, 377, 437, 452), (344, 380, 440, 404), (399, 373, 433, 459), (379, 351, 411, 439), (361, 399, 459, 421), (378, 359, 419, 438), (390, 378, 438, 450), (377, 376, 436, 437), (342, 394, 454, 402), (375, 374, 434, 435), (363, 385, 445, 423), (348, 357, 417, 408), (395, 398, 458, 455), (373, 370, 430, 433), (380, 375, 435, 440), (372, 371, 431, 432), (397, 396, 456, 457), (370, 369, 429, 430), (389, 343, 403, 449), (368, 367, 427, 428), (371, 395, 455, 431), (366, 365, 425, 426), (394, 384, 444, 454), (364, 363, 423, 424), (393, 353, 413, 453), (362, 349, 409, 422), (387, 372, 432, 447), (356, 361, 421, 416), (388, 392, 452, 448), (352, 360, 420, 412), (596, 519, 469, 595), (488, 496, 464, 465), (473, 480, 466, 543), (582, 473, 543, 581), (589, 529, 474, 583), (588, 520, 475, 584), (590, 537, 476, 585), (591, 545, 477, 586), (592, 553, 478, 587), (529, 530, 481, 474), (520, 521, 482, 475), (537, 538, 483, 476), (545, 546, 484, 477), (553, 554, 485, 478), (560, 561, 486, 479), (626, 531, 489, 618), (625, 522, 490, 619), (627, 539, 491, 620), (628, 547, 492, 621), (629, 555, 493, 622), (630, 562, 494, 623), (632, 599, 495, 624), (531, 532, 497, 489), (522, 523, 498, 490), (539, 540, 499, 491), (547, 548, 500, 492), (555, 556, 501, 493), (562, 563, 502, 494), (599, 600, 503, 495), (610, 533, 505, 602), (608, 524, 506, 603), (611, 541, 507, 604), (612, 549, 508, 605), (613, 557, 509, 606), (614, 564, 510, 607), (574, 534, 511, 568), (573, 525, 512, 569), (575, 542, 513, 570), (576, 550, 514, 571), (577, 558, 515, 572), (580, 526, 517, 579), (578, 516, 526, 580), (568, 511, 525, 573), (602, 505, 524, 608), (489, 497, 523, 522), (618, 489, 522, 625), (474, 481, 521, 520), (583, 474, 520, 588), (594, 468, 519, 596), (609, 527, 533, 610), (465, 464, 532, 531), (616, 465, 531, 626), (543, 466, 530, 529), (581, 543, 529, 589), (569, 512, 542, 575), (603, 506, 541, 611), (490, 498, 540, 539), (619, 490, 539, 627), (475, 482, 538, 537), (584, 475, 537, 590), (595, 469, 536, 597), (570, 513, 550, 576), (604, 507, 549, 612), (491, 499, 548, 547), (620, 491, 547, 628), (476, 483, 546, 545), (585, 476, 545, 591), (601, 504, 527, 609), (571, 514, 558, 577), (605, 508, 557, 613), (492, 500, 556, 555), (621, 492, 555, 629), (477, 484, 554, 553), (586, 477, 553, 592), (617, 488, 465, 616), (606, 509, 564, 614), (493, 501, 563, 562), (622, 493, 562, 630), (478, 485, 561, 560), (587, 478, 560, 593), (494, 502, 567, 566), (623, 494, 566, 631), (508, 571, 577, 557), (507, 570, 576, 549), (506, 569, 575, 541), (505, 568, 573, 524), (557, 577, 572, 509), (549, 576, 571, 508), (541, 575, 570, 507), (524, 573, 569, 506), (533, 574, 568, 505), (511, 578, 580, 525), (525, 580, 579, 512), (472, 587, 593, 559), (471, 586, 592, 552), (470, 585, 591, 544), (469, 584, 590, 536), (551, 581, 589, 528), (468, 583, 588, 519), (552, 592, 587, 472), (544, 591, 586, 471), (536, 590, 585, 470), (519, 588, 584, 469), (528, 589, 583, 468), (467, 582, 581, 551), (463, 595, 597, 535), (462, 594, 596, 518), (518, 596, 595, 463), (566, 567, 600, 599), (631, 566, 599, 632), (502, 607, 615, 567), (501, 606, 614, 563), (500, 605, 613, 556), (496, 601, 609, 464), (499, 604, 612, 548), (498, 603, 611, 540), (464, 609, 610, 532), (497, 602, 608, 523), (563, 614, 607, 502), (556, 613, 606, 501), (548, 612, 605, 500), (540, 611, 604, 499), (523, 608, 603, 498), (532, 610, 602, 497), (565, 631, 632, 598), (486, 623, 631, 565), (485, 622, 630, 561), (480, 617, 616, 466), (484, 621, 629, 554), (483, 620, 628, 546), (482, 619, 627, 538), (466, 616, 626, 530), (481, 618, 625, 521), (598, 632, 624, 487), (561, 630, 623, 486), (554, 629, 622, 485), (546, 628, 621, 484), (538, 627, 620, 483), (521, 625, 619, 482), (530, 626, 618, 481), (767, 766, 640, 690), (659, 636, 635, 667), (644, 714, 637, 651), (753, 752, 714, 644), (760, 754, 645, 700), (759, 755, 646, 691), (761, 756, 647, 708), (762, 757, 648, 716), (763, 758, 649, 724), (700, 645, 652, 701), (691, 646, 653, 692), (708, 647, 654, 709), (716, 648, 655, 717), (724, 649, 656, 725), (731, 650, 657, 732), (797, 789, 660, 702), (796, 790, 661, 693), (798, 791, 662, 710), (799, 792, 663, 718), (800, 793, 664, 726), (801, 794, 665, 733), (803, 795, 666, 770), (702, 660, 668, 703), (693, 661, 669, 694), (710, 662, 670, 711), (718, 663, 671, 719), (726, 664, 672, 727), (733, 665, 673, 734), (770, 666, 674, 771), (781, 773, 676, 704), (779, 774, 677, 695), (782, 775, 678, 712), (783, 776, 679, 720), (784, 777, 680, 728), (785, 778, 681, 735), (745, 739, 682, 705), (744, 740, 683, 696), (746, 741, 684, 713), (747, 742, 685, 721), (748, 743, 686, 729), (751, 750, 688, 697), (749, 751, 697, 687), (739, 744, 696, 682), (773, 779, 695, 676), (660, 693, 694, 668), (789, 796, 693, 660), (645, 691, 692, 652), (754, 759, 691, 645), (765, 767, 690, 639), (780, 781, 704, 698), (636, 702, 703, 635), (787, 797, 702, 636), (714, 700, 701, 637), (752, 760, 700, 714), (740, 746, 713, 683), (774, 782, 712, 677), (661, 710, 711, 669), (790, 798, 710, 661), (646, 708, 709, 653), (755, 761, 708, 646), (766, 768, 707, 640), (741, 747, 721, 684), (775, 783, 720, 678), (662, 718, 719, 670), (791, 799, 718, 662), (647, 716, 717, 654), (756, 762, 716, 647), (772, 780, 698, 675), (742, 748, 729, 685), (776, 784, 728, 679), (663, 726, 727, 671), (792, 800, 726, 663), (648, 724, 725, 655), (757, 763, 724, 648), (788, 787, 636, 659), (777, 785, 735, 680), (664, 733, 734, 672), (793, 801, 733, 664), (649, 731, 732, 656), (758, 764, 731, 649), (665, 737, 738, 673), (794, 802, 737, 665), (679, 728, 748, 742), (678, 720, 747, 741), (677, 712, 746, 740), (676, 695, 744, 739), (728, 680, 743, 748), (720, 679, 742, 747), (712, 678, 741, 746), (695, 677, 740, 744), (704, 676, 739, 745), (682, 696, 751, 749), (696, 683, 750, 751), (643, 730, 764, 758), (642, 723, 763, 757), (641, 715, 762, 756), (640, 707, 761, 755), (722, 699, 760, 752), (639, 690, 759, 754), (723, 643, 758, 763), (715, 642, 757, 762), (707, 641, 756, 761), (690, 640, 755, 759), (699, 639, 754, 760), (638, 722, 752, 753), (634, 706, 768, 766), (633, 689, 767, 765), (689, 634, 766, 767), (737, 770, 771, 738), (802, 803, 770, 737), (673, 738, 786, 778), (672, 734, 785, 777), (671, 727, 784, 776), (667, 635, 780, 772), (670, 719, 783, 775), (669, 711, 782, 774), (635, 703, 781, 780), (668, 694, 779, 773), (734, 673, 778, 785), (727, 672, 777, 784), (719, 671, 776, 783), (711, 670, 775, 782), (694, 669, 774, 779), (703, 668, 773, 781), (736, 769, 803, 802), (657, 736, 802, 794), (656, 732, 801, 793), (651, 637, 787, 788), (655, 725, 800, 792), (654, 717, 799, 791), (653, 709, 798, 790), (637, 701, 797, 787), (652, 692, 796, 789), (769, 658, 795, 803), (732, 657, 794, 801), (725, 656, 793, 800), (717, 655, 792, 799), (709, 654, 791, 798), (692, 653, 790, 796), (701, 652, 789, 797), (805, 804, 699, 722), (807, 806, 736, 657), (809, 808, 730, 643), (811, 810, 749, 687), (813, 812, 650, 731), (815, 814, 788, 659), (817, 816, 753, 644), (819, 818, 705, 682), (821, 820, 688, 750), (814, 822, 651, 788), (818, 823, 745, 705), (824, 811, 687, 697), (826, 825, 674, 666), (828, 827, 634, 689), (830, 829, 721, 685), (832, 831, 772, 675), (834, 833, 735, 681), (835, 832, 675, 698), (810, 819, 682, 749), (837, 836, 795, 658), (839, 838, 641, 707), (840, 821, 750, 683), (841, 813, 731, 764), (806, 842, 769, 736), (820, 824, 697, 688), (844, 843, 786, 738), (845, 828, 689, 633), (846, 845, 633, 765), (847, 844, 738, 771), (848, 809, 643, 723), (822, 817, 644, 651), (843, 849, 778, 786), (827, 850, 706, 634), (836, 826, 666, 795), (816, 851, 638, 753), (853, 852, 713, 684), (850, 854, 768, 706), (849, 834, 681, 778), (855, 815, 659, 667), (856, 846, 765, 639), (833, 857, 680, 735), (851, 805, 722, 638), (859, 858, 729, 686), (842, 837, 658, 769), (857, 860, 743, 680), (825, 847, 771, 674), (804, 856, 639, 699), (852, 840, 683, 713), (823, 861, 704, 745), (861, 835, 698, 704), (854, 839, 707, 768), (838, 862, 715, 641), (829, 853, 684, 721), (812, 807, 657, 650), (862, 863, 642, 715), (831, 855, 667, 772), (860, 859, 686, 743), (863, 848, 723, 642), (858, 830, 685, 729), (808, 841, 764, 730), (559, 593, 841, 808), (558, 514, 830, 858), (471, 552, 848, 863), (572, 515, 859, 860), (601, 496, 855, 831), (544, 471, 863, 862), (479, 486, 807, 812), (550, 513, 853, 829), (470, 544, 862, 838), (597, 536, 839, 854), (533, 527, 835, 861), (574, 533, 861, 823), (542, 512, 840, 852), (528, 468, 856, 804), (503, 600, 847, 825), (509, 572, 860, 857), (598, 487, 837, 842), (515, 558, 858, 859), (467, 551, 805, 851), (564, 509, 857, 833), (468, 594, 846, 856), (496, 488, 815, 855), (607, 510, 834, 849), (535, 597, 854, 850), (513, 542, 852, 853), (582, 467, 851, 816), (624, 495, 826, 836), (463, 535, 850, 827), (615, 607, 849, 843), (480, 473, 817, 822), (552, 472, 809, 848), (600, 567, 844, 847), (594, 462, 845, 846), (462, 518, 828, 845), (567, 615, 843, 844), (517, 526, 824, 820), (565, 598, 842, 806), (593, 560, 813, 841), (512, 579, 821, 840), (536, 470, 838, 839), (487, 624, 836, 837), (578, 511, 819, 810), (527, 504, 832, 835), (510, 564, 833, 834), (504, 601, 831, 832), (514, 550, 829, 830), (518, 463, 827, 828), (495, 503, 825, 826), (526, 516, 811, 824), (534, 574, 823, 818), (617, 480, 822, 814), (579, 517, 820, 821), (511, 534, 818, 819), (473, 582, 816, 817), (488, 617, 814, 815), (560, 479, 812, 813), (516, 578, 810, 811), (472, 559, 808, 809), (486, 565, 806, 807), (551, 528, 804, 805)])
_uv = me_grid.uv_layers.new(name='UVMap')
_uv.uv.foreach_set('vector', [0.25, 0.15, 0.25, 0.2, 0.3, 0.2, 0.3, 0.15, 0.1, 0.5, 0.1, 0.6, 0.125, 0.6, 0.125, 0.5, 0.1, 0.3, 0.1, 0.4, 0.125, 0.4, 0.125, 0.3, 0.1, 0.25, 0.1, 0.3, 0.125, 0.3, 0.125, 0.25, 0.15, 0.25, 0.15, 0.3, 0.2, 0.3, 0.2, 0.25, 0.25, 0.25, 0.25, 0.3, 0.3, 0.3, 0.3, 0.25, 0.35, 0.25, 0.35, 0.3, 0.4, 0.3, 0.4, 0.25, 0.45, 0.25, 0.45, 0.3, 0.5, 0.3, 0.5, 0.25, 0.55, 0.25, 0.55, 0.3, 0.6, 0.3, 0.6, 0.25, 0.15, 0.3, 0.15, 0.4, 0.2, 0.4, 0.2, 0.3, 0.25, 0.3, 0.25, 0.4, 0.3, 0.4, 0.3, 0.3, 0.35, 0.3, 0.35, 0.4, 0.4, 0.4, 0.4, 0.3, 0.45, 0.3, 0.45, 0.4, 0.5, 0.4, 0.5, 0.3, 0.55, 0.3, 0.55, 0.4, 0.6, 0.4, 0.6, 0.3, 0.65, 0.3, 0.65, 0.4, 0.7, 0.4, 0.7, 0.3, 0.15, 0.45, 0.15, 0.5, 0.2, 0.5, 0.2, 0.45, 0.25, 0.45, 0.25, 0.5, 0.3, 0.5, 0.3, 0.45, 0.35, 0.45, 0.35, 0.5, 0.4, 0.5, 0.4, 0.45, 0.45, 0.45, 0.45, 0.5, 0.5, 0.5, 0.5, 0.45, 0.55, 0.45, 0.55, 0.5, 0.6, 0.5, 0.6, 0.45, 0.65, 0.45, 0.65, 0.5, 0.7, 0.5, 0.7, 0.45, 0.775, 0.45, 0.775, 0.5, 0.8, 0.5, 0.8, 0.45, 0.15, 0.5, 0.15, 0.6, 0.2, 0.6, 0.2, 0.5, 0.25, 0.5, 0.25, 0.6, 0.3, 0.6, 0.3, 0.5, 0.35, 0.5, 0.35, 0.6, 0.4, 0.6, 0.4, 0.5, 0.45, 0.5, 0.45, 0.6, 0.5, 0.6, 0.5, 0.5, 0.55, 0.5, 0.55, 0.6, 0.6, 0.6, 0.6, 0.5, 0.65, 0.5, 0.65, 0.6, 0.7, 0.6, 0.7, 0.5, 0.775, 0.5, 0.775, 0.6, 0.8, 0.6, 0.8, 0.5, 0.15, 0.65, 0.15, 0.7, 0.2, 0.7, 0.2, 0.65, 0.25, 0.65, 0.25, 0.7, 0.3, 0.7, 0.3, 0.65, 0.35, 0.65, 0.35, 0.7, 0.4, 0.7, 0.4, 0.65, 0.45, 0.65, 0.45, 0.7, 0.5, 0.7, 0.5, 0.65, 0.55, 0.65, 0.55, 0.7, 0.6, 0.7, 0.6, 0.65, 0.65, 0.65, 0.65, 0.7, 0.7, 0.7, 0.7, 0.65, 0.15, 0.75, 0.15, 0.8, 0.2, 0.8, 0.2, 0.75, 0.25, 0.75, 0.25, 0.8, 0.3, 0.8, 0.3, 0.75, 0.35, 0.75, 0.35, 0.8, 0.4, 0.8, 0.4, 0.75, 0.45, 0.75, 0.45, 0.8, 0.5, 0.8, 0.5, 0.75, 0.55, 0.75, 0.55, 0.8, 0.6, 0.8, 0.6, 0.75, 0.25, 0.85, 0.25, 0.9, 0.3, 0.9, 0.3, 0.85, 0.2, 0.85, 0.2, 0.9, 0.25, 0.9, 0.25, 0.85, 0.2, 0.75, 0.2, 0.8, 0.25, 0.8, 0.25, 0.75, 0.2, 0.65, 0.2, 0.7, 0.25, 0.7, 0.25, 0.65, 0.2, 0.5, 0.2, 0.6, 0.25, 0.6, 0.25, 0.5, 0.2, 0.45, 0.2, 0.5, 0.25, 0.5, 0.25, 0.45, 0.2, 0.3, 0.2, 0.4, 0.25, 0.4, 0.25, 0.3, 0.2, 0.25, 0.2, 0.3, 0.25, 0.3, 0.25, 0.25, 0.2, 0.15, 0.2, 0.2, 0.25, 0.2, 0.25, 0.15, 0.125, 0.65, 0.125, 0.7, 0.15, 0.7, 0.15, 0.65, 0.125, 0.5, 0.125, 0.6, 0.15, 0.6, 0.15, 0.5, 0.125, 0.45, 0.125, 0.5, 0.15, 0.5, 0.15, 0.45, 0.125, 0.3, 0.125, 0.4, 0.15, 0.4, 0.15, 0.3, 0.125, 0.25, 0.125, 0.3, 0.15, 0.3, 0.15, 0.25, 0.3, 0.75, 0.3, 0.8, 0.35, 0.8, 0.35, 0.75, 0.3, 0.65, 0.3, 0.7, 0.35, 0.7, 0.35, 0.65, 0.3, 0.5, 0.3, 0.6, 0.35, 0.6, 0.35, 0.5, 0.3, 0.45, 0.3, 0.5, 0.35, 0.5, 0.35, 0.45, 0.3, 0.3, 0.3, 0.4, 0.35, 0.4, 0.35, 0.3, 0.3, 0.25, 0.3, 0.3, 0.35, 0.3, 0.35, 0.25, 0.3, 0.15, 0.3, 0.2, 0.35, 0.2, 0.35, 0.15, 0.4, 0.75, 0.4, 0.8, 0.45, 0.8, 0.45, 0.75, 0.4, 0.65, 0.4, 0.7, 0.45, 0.7, 0.45, 0.65, 0.4, 0.5, 0.4, 0.6, 0.45, 0.6, 0.45, 0.5, 0.4, 0.45, 0.4, 0.5, 0.45, 0.5, 0.45, 0.45, 0.4, 0.3, 0.4, 0.4, 0.45, 0.4, 0.45, 0.3, 0.4, 0.25, 0.4, 0.3, 0.45, 0.3, 0.45, 0.25, 0.1, 0.65, 0.1, 0.7, 0.125, 0.7, 0.125, 0.65, 0.5, 0.75, 0.5, 0.8, 0.55, 0.8, 0.55, 0.75, 0.5, 0.65, 0.5, 0.7, 0.55, 0.7, 0.55, 0.65, 0.5, 0.5, 0.5, 0.6, 0.55, 0.6, 0.55, 0.5, 0.5, 0.45, 0.5, 0.5, 0.55, 0.5, 0.55, 0.45, 0.5, 0.3, 0.5, 0.4, 0.55, 0.4, 0.55, 0.3, 0.5, 0.25, 0.5, 0.3, 0.55, 0.3, 0.55, 0.25, 0.1, 0.45, 0.1, 0.5, 0.125, 0.5, 0.125, 0.45, 0.6, 0.65, 0.6, 0.7, 0.65, 0.7, 0.65, 0.65, 0.6, 0.5, 0.6, 0.6, 0.65, 0.6, 0.65, 0.5, 0.6, 0.45, 0.6, 0.5, 0.65, 0.5, 0.65, 0.45, 0.6, 0.3, 0.6, 0.4, 0.65, 0.4, 0.65, 0.3, 0.6, 0.25, 0.6, 0.3, 0.65, 0.3, 0.65, 0.25, 0.7, 0.5, 0.7, 0.6, 0.75, 0.6, 0.75, 0.5, 0.7, 0.45, 0.7, 0.5, 0.75, 0.5, 0.75, 0.45, 0.5, 0.7, 0.5, 0.75, 0.55, 0.75, 0.55, 0.7, 0.4, 0.7, 0.4, 0.75, 0.45, 0.75, 0.45, 0.7, 0.3, 0.7, 0.3, 0.75, 0.35, 0.75, 0.35, 0.7, 0.2, 0.7, 0.2, 0.75, 0.25, 0.75, 0.25, 0.7, 0.55, 0.7, 0.55, 0.75, 0.6, 0.75, 0.6, 0.7, 0.45, 0.7, 0.45, 0.75, 0.5, 0.75, 0.5, 0.7, 0.35, 0.7, 0.35, 0.75, 0.4, 0.75, 0.4, 0.7, 0.25, 0.7, 0.25, 0.75, 0.3, 0.75, 0.3, 0.7, 0.15, 0.7, 0.15, 0.75, 0.2, 0.75, 0.2, 0.7, 0.2, 0.8, 0.2, 0.85, 0.25, 0.85, 0.25, 0.8, 0.25, 0.8, 0.25, 0.85, 0.3, 0.85, 0.3, 0.8, 0.6, 0.2, 0.6, 0.25, 0.65, 0.25, 0.65, 0.2, 0.5, 0.2, 0.5, 0.25, 0.55, 0.25, 0.55, 0.2, 0.4, 0.2, 0.4, 0.25, 0.45, 0.25, 0.45, 0.2, 0.3, 0.2, 0.3, 0.25, 0.35, 0.25, 0.35, 0.2, 0.125, 0.2, 0.125, 0.25, 0.15, 0.25, 0.15, 0.2, 0.2, 0.2, 0.2, 0.25, 0.25, 0.25, 0.25, 0.2, 0.55, 0.2, 0.55, 0.25, 0.6, 0.25, 0.6, 0.2, 0.45, 0.2, 0.45, 0.25, 0.5, 0.25, 0.5, 0.2, 0.35, 0.2, 0.35, 0.25, 0.4, 0.25, 0.4, 0.2, 0.25, 0.2, 0.25, 0.25, 0.3, 0.25, 0.3, 0.2, 0.15, 0.2, 0.15, 0.25, 0.2, 0.25, 0.2, 0.2, 0.1, 0.2, 0.1, 0.25, 0.125, 0.25, 0.125, 0.2, 0.3, 0.1, 0.3, 0.15, 0.35, 0.15, 0.35, 0.1, 0.2, 0.1, 0.2, 0.15, 0.25, 0.15, 0.25, 0.1, 0.25, 0.1, 0.25, 0.15, 0.3, 0.15, 0.3, 0.1, 0.75, 0.5, 0.75, 0.6, 0.775, 0.6, 0.775, 0.5, 0.75, 0.45, 0.75, 0.5, 0.775, 0.5, 0.775, 0.45, 0.7, 0.6, 0.7, 0.65, 0.75, 0.65, 0.75, 0.6, 0.6, 0.6, 0.6, 0.65, 0.65, 0.65, 0.65, 0.6, 0.5, 0.6, 0.5, 0.65, 0.55, 0.65, 0.55, 0.6, 0.1, 0.6, 0.1, 0.65, 0.125, 0.65, 0.125, 0.6, 0.4, 0.6, 0.4, 0.65, 0.45, 0.65, 0.45, 0.6, 0.3, 0.6, 0.3, 0.65, 0.35, 0.65, 0.35, 0.6, 0.125, 0.6, 0.125, 0.65, 0.15, 0.65, 0.15, 0.6, 0.2, 0.6, 0.2, 0.65, 0.25, 0.65, 0.25, 0.6, 0.65, 0.6, 0.65, 0.65, 0.7, 0.65, 0.7, 0.6, 0.55, 0.6, 0.55, 0.65, 0.6, 0.65, 0.6, 0.6, 0.45, 0.6, 0.45, 0.65, 0.5, 0.65, 0.5, 0.6, 0.35, 0.6, 0.35, 0.65, 0.4, 0.65, 0.4, 0.6, 0.25, 0.6, 0.25, 0.65, 0.3, 0.65, 0.3, 0.6, 0.15, 0.6, 0.15, 0.65, 0.2, 0.65, 0.2, 0.6, 0.75, 0.4, 0.75, 0.45, 0.775, 0.45, 0.775, 0.4, 0.7, 0.4, 0.7, 0.45, 0.75, 0.45, 0.75, 0.4, 0.6, 0.4, 0.6, 0.45, 0.65, 0.45, 0.65, 0.4, 0.1, 0.4, 0.1, 0.45, 0.125, 0.45, 0.125, 0.4, 0.5, 0.4, 0.5, 0.45, 0.55, 0.45, 0.55, 0.4, 0.4, 0.4, 0.4, 0.45, 0.45, 0.45, 0.45, 0.4, 0.3, 0.4, 0.3, 0.45, 0.35, 0.45, 0.35, 0.4, 0.125, 0.4, 0.125, 0.45, 0.15, 0.45, 0.15, 0.4, 0.2, 0.4, 0.2, 0.45, 0.25, 0.45, 0.25, 0.4, 0.775, 0.4, 0.775, 0.45, 0.8, 0.45, 0.8, 0.4, 0.65, 0.4, 0.65, 0.45, 0.7, 0.45, 0.7, 0.4, 0.55, 0.4, 0.55, 0.45, 0.6, 0.45, 0.6, 0.4, 0.45, 0.4, 0.45, 0.45, 0.5, 0.45, 0.5, 0.4, 0.35, 0.4, 0.35, 0.45, 0.4, 0.45, 0.4, 0.4, 0.25, 0.4, 0.25, 0.45, 0.3, 0.45, 0.3, 0.4, 0.15, 0.4, 0.15, 0.45, 0.2, 0.45, 0.2, 0.4, 0.25, 0.15, 0.3, 0.15, 0.3, 0.2, 0.25, 0.2, 0.1, 0.5, 0.125, 0.5, 0.125, 0.6, 0.1, 0.6, 0.1, 0.3, 0.125, 0.3, 0.125, 0.4, 0.1, 0.4, 0.1, 0.25, 0.125, 0.25, 0.125, 0.3, 0.1, 0.3, 0.15, 0.25, 0.2, 0.25, 0.2, 0.3, 0.15, 0.3, 0.25, 0.25, 0.3, 0.25, 0.3, 0.3, 0.25, 0.3, 0.35, 0.25, 0.4, 0.25, 0.4, 0.3, 0.35, 0.3, 0.45, 0.25, 0.5, 0.25, 0.5, 0.3, 0.45, 0.3, 0.55, 0.25, 0.6, 0.25, 0.6, 0.3, 0.55, 0.3, 0.15, 0.3, 0.2, 0.3, 0.2, 0.4, 0.15, 0.4, 0.25, 0.3, 0.3, 0.3, 0.3, 0.4, 0.25, 0.4, 0.35, 0.3, 0.4, 0.3, 0.4, 0.4, 0.35, 0.4, 0.45, 0.3, 0.5, 0.3, 0.5, 0.4, 0.45, 0.4, 0.55, 0.3, 0.6, 0.3, 0.6, 0.4, 0.55, 0.4, 0.65, 0.3, 0.7, 0.3, 0.7, 0.4, 0.65, 0.4, 0.15, 0.45, 0.2, 0.45, 0.2, 0.5, 0.15, 0.5, 0.25, 0.45, 0.3, 0.45, 0.3, 0.5, 0.25, 0.5, 0.35, 0.45, 0.4, 0.45, 0.4, 0.5, 0.35, 0.5, 0.45, 0.45, 0.5, 0.45, 0.5, 0.5, 0.45, 0.5, 0.55, 0.45, 0.6, 0.45, 0.6, 0.5, 0.55, 0.5, 0.65, 0.45, 0.7, 0.45, 0.7, 0.5, 0.65, 0.5, 0.775, 0.45, 0.8, 0.45, 0.8, 0.5, 0.775, 0.5, 0.15, 0.5, 0.2, 0.5, 0.2, 0.6, 0.15, 0.6, 0.25, 0.5, 0.3, 0.5, 0.3, 0.6, 0.25, 0.6, 0.35, 0.5, 0.4, 0.5, 0.4, 0.6, 0.35, 0.6, 0.45, 0.5, 0.5, 0.5, 0.5, 0.6, 0.45, 0.6, 0.55, 0.5, 0.6, 0.5, 0.6, 0.6, 0.55, 0.6, 0.65, 0.5, 0.7, 0.5, 0.7, 0.6, 0.65, 0.6, 0.775, 0.5, 0.8, 0.5, 0.8, 0.6, 0.775, 0.6, 0.15, 0.65, 0.2, 0.65, 0.2, 0.7, 0.15, 0.7, 0.25, 0.65, 0.3, 0.65, 0.3, 0.7, 0.25, 0.7, 0.35, 0.65, 0.4, 0.65, 0.4, 0.7, 0.35, 0.7, 0.45, 0.65, 0.5, 0.65, 0.5, 0.7, 0.45, 0.7, 0.55, 0.65, 0.6, 0.65, 0.6, 0.7, 0.55, 0.7, 0.65, 0.65, 0.7, 0.65, 0.7, 0.7, 0.65, 0.7, 0.15, 0.75, 0.2, 0.75, 0.2, 0.8, 0.15, 0.8, 0.25, 0.75, 0.3, 0.75, 0.3, 0.8, 0.25, 0.8, 0.35, 0.75, 0.4, 0.75, 0.4, 0.8, 0.35, 0.8, 0.45, 0.75, 0.5, 0.75, 0.5, 0.8, 0.45, 0.8, 0.55, 0.75, 0.6, 0.75, 0.6, 0.8, 0.55, 0.8, 0.25, 0.85, 0.3, 0.85, 0.3, 0.9, 0.25, 0.9, 0.2, 0.85, 0.25, 0.85, 0.25, 0.9, 0.2, 0.9, 0.2, 0.75, 0.25, 0.75, 0.25, 0.8, 0.2, 0.8, 0.2, 0.65, 0.25, 0.65, 0.25, 0.7, 0.2, 0.7, 0.2, 0.5, 0.25, 0.5, 0.25, 0.6, 0.2, 0.6, 0.2, 0.45, 0.25, 0.45, 0.25, 0.5, 0.2, 0.5, 0.2, 0.3, 0.25, 0.3, 0.25, 0.4, 0.2, 0.4, 0.2, 0.25, 0.25, 0.25, 0.25, 0.3, 0.2, 0.3, 0.2, 0.15, 0.25, 0.15, 0.25, 0.2, 0.2, 0.2, 0.125, 0.65, 0.15, 0.65, 0.15, 0.7, 0.125, 0.7, 0.125, 0.5, 0.15, 0.5, 0.15, 0.6, 0.125, 0.6, 0.125, 0.45, 0.15, 0.45, 0.15, 0.5, 0.125, 0.5, 0.125, 0.3, 0.15, 0.3, 0.15, 0.4, 0.125, 0.4, 0.125, 0.25, 0.15, 0.25, 0.15, 0.3, 0.125, 0.3, 0.3, 0.75, 0.35, 0.75, 0.35, 0.8, 0.3, 0.8, 0.3, 0.65, 0.35, 0.65, 0.35, 0.7, 0.3, 0.7, 0.3, 0.5, 0.35, 0.5, 0.35, 0.6, 0.3, 0.6, 0.3, 0.45, 0.35, 0.45, 0.35, 0.5, 0.3, 0.5, 0.3, 0.3, 0.35, 0.3, 0.35, 0.4, 0.3, 0.4, 0.3, 0.25, 0.35, 0.25, 0.35, 0.3, 0.3, 0.3, 0.3, 0.15, 0.35, 0.15, 0.35, 0.2, 0.3, 0.2, 0.4, 0.75, 0.45, 0.75, 0.45, 0.8, 0.4, 0.8, 0.4, 0.65, 0.45, 0.65, 0.45, 0.7, 0.4, 0.7, 0.4, 0.5, 0.45, 0.5, 0.45, 0.6, 0.4, 0.6, 0.4, 0.45, 0.45, 0.45, 0.45, 0.5, 0.4, 0.5, 0.4, 0.3, 0.45, 0.3, 0.45, 0.4, 0.4, 0.4, 0.4, 0.25, 0.45, 0.25, 0.45, 0.3, 0.4, 0.3, 0.1, 0.65, 0.125, 0.65, 0.125, 0.7, 0.1, 0.7, 0.5, 0.75, 0.55, 0.75, 0.55, 0.8, 0.5, 0.8, 0.5, 0.65, 0.55, 0.65, 0.55, 0.7, 0.5, 0.7, 0.5, 0.5, 0.55, 0.5, 0.55, 0.6, 0.5, 0.6, 0.5, 0.45, 0.55, 0.45, 0.55, 0.5, 0.5, 0.5, 0.5, 0.3, 0.55, 0.3, 0.55, 0.4, 0.5, 0.4, 0.5, 0.25, 0.55, 0.25, 0.55, 0.3, 0.5, 0.3, 0.1, 0.45, 0.125, 0.45, 0.125, 0.5, 0.1, 0.5, 0.6, 0.65, 0.65, 0.65, 0.65, 0.7, 0.6, 0.7, 0.6, 0.5, 0.65, 0.5, 0.65, 0.6, 0.6, 0.6, 0.6, 0.45, 0.65, 0.45, 0.65, 0.5, 0.6, 0.5, 0.6, 0.3, 0.65, 0.3, 0.65, 0.4, 0.6, 0.4, 0.6, 0.25, 0.65, 0.25, 0.65, 0.3, 0.6, 0.3, 0.7, 0.5, 0.75, 0.5, 0.75, 0.6, 0.7, 0.6, 0.7, 0.45, 0.75, 0.45, 0.75, 0.5, 0.7, 0.5, 0.5, 0.7, 0.55, 0.7, 0.55, 0.75, 0.5, 0.75, 0.4, 0.7, 0.45, 0.7, 0.45, 0.75, 0.4, 0.75, 0.3, 0.7, 0.35, 0.7, 0.35, 0.75, 0.3, 0.75, 0.2, 0.7, 0.25, 0.7, 0.25, 0.75, 0.2, 0.75, 0.55, 0.7, 0.6, 0.7, 0.6, 0.75, 0.55, 0.75, 0.45, 0.7, 0.5, 0.7, 0.5, 0.75, 0.45, 0.75, 0.35, 0.7, 0.4, 0.7, 0.4, 0.75, 0.35, 0.75, 0.25, 0.7, 0.3, 0.7, 0.3, 0.75, 0.25, 0.75, 0.15, 0.7, 0.2, 0.7, 0.2, 0.75, 0.15, 0.75, 0.2, 0.8, 0.25, 0.8, 0.25, 0.85, 0.2, 0.85, 0.25, 0.8, 0.3, 0.8, 0.3, 0.85, 0.25, 0.85, 0.6, 0.2, 0.65, 0.2, 0.65, 0.25, 0.6, 0.25, 0.5, 0.2, 0.55, 0.2, 0.55, 0.25, 0.5, 0.25, 0.4, 0.2, 0.45, 0.2, 0.45, 0.25, 0.4, 0.25, 0.3, 0.2, 0.35, 0.2, 0.35, 0.25, 0.3, 0.25, 0.125, 0.2, 0.15, 0.2, 0.15, 0.25, 0.125, 0.25, 0.2, 0.2, 0.25, 0.2, 0.25, 0.25, 0.2, 0.25, 0.55, 0.2, 0.6, 0.2, 0.6, 0.25, 0.55, 0.25, 0.45, 0.2, 0.5, 0.2, 0.5, 0.25, 0.45, 0.25, 0.35, 0.2, 0.4, 0.2, 0.4, 0.25, 0.35, 0.25, 0.25, 0.2, 0.3, 0.2, 0.3, 0.25, 0.25, 0.25, 0.15, 0.2, 0.2, 0.2, 0.2, 0.25, 0.15, 0.25, 0.1, 0.2, 0.125, 0.2, 0.125, 0.25, 0.1, 0.25, 0.3, 0.1, 0.35, 0.1, 0.35, 0.15, 0.3, 0.15, 0.2, 0.1, 0.25, 0.1, 0.25, 0.15, 0.2, 0.15, 0.25, 0.1, 0.3, 0.1, 0.3, 0.15, 0.25, 0.15, 0.75, 0.5, 0.775, 0.5, 0.775, 0.6, 0.75, 0.6, 0.75, 0.45, 0.775, 0.45, 0.775, 0.5, 0.75, 0.5, 0.7, 0.6, 0.75, 0.6, 0.75, 0.65, 0.7, 0.65, 0.6, 0.6, 0.65, 0.6, 0.65, 0.65, 0.6, 0.65, 0.5, 0.6, 0.55, 0.6, 0.55, 0.65, 0.5, 0.65, 0.1, 0.6, 0.125, 0.6, 0.125, 0.65, 0.1, 0.65, 0.4, 0.6, 0.45, 0.6, 0.45, 0.65, 0.4, 0.65, 0.3, 0.6, 0.35, 0.6, 0.35, 0.65, 0.3, 0.65, 0.125, 0.6, 0.15, 0.6, 0.15, 0.65, 0.125, 0.65, 0.2, 0.6, 0.25, 0.6, 0.25, 0.65, 0.2, 0.65, 0.65, 0.6, 0.7, 0.6, 0.7, 0.65, 0.65, 0.65, 0.55, 0.6, 0.6, 0.6, 0.6, 0.65, 0.55, 0.65, 0.45, 0.6, 0.5, 0.6, 0.5, 0.65, 0.45, 0.65, 0.35, 0.6, 0.4, 0.6, 0.4, 0.65, 0.35, 0.65, 0.25, 0.6, 0.3, 0.6, 0.3, 0.65, 0.25, 0.65, 0.15, 0.6, 0.2, 0.6, 0.2, 0.65, 0.15, 0.65, 0.75, 0.4, 0.775, 0.4, 0.775, 0.45, 0.75, 0.45, 0.7, 0.4, 0.75, 0.4, 0.75, 0.45, 0.7, 0.45, 0.6, 0.4, 0.65, 0.4, 0.65, 0.45, 0.6, 0.45, 0.1, 0.4, 0.125, 0.4, 0.125, 0.45, 0.1, 0.45, 0.5, 0.4, 0.55, 0.4, 0.55, 0.45, 0.5, 0.45, 0.4, 0.4, 0.45, 0.4, 0.45, 0.45, 0.4, 0.45, 0.3, 0.4, 0.35, 0.4, 0.35, 0.45, 0.3, 0.45, 0.125, 0.4, 0.15, 0.4, 0.15, 0.45, 0.125, 0.45, 0.2, 0.4, 0.25, 0.4, 0.25, 0.45, 0.2, 0.45, 0.775, 0.4, 0.8, 0.4, 0.8, 0.45, 0.775, 0.45, 0.65, 0.4, 0.7, 0.4, 0.7, 0.45, 0.65, 0.45, 0.55, 0.4, 0.6, 0.4, 0.6, 0.45, 0.55, 0.45, 0.45, 0.4, 0.5, 0.4, 0.5, 0.45, 0.45, 0.45, 0.35, 0.4, 0.4, 0.4, 0.4, 0.45, 0.35, 0.45, 0.25, 0.4, 0.3, 0.4, 0.3, 0.45, 0.25, 0.45, 0.15, 0.4, 0.2, 0.4, 0.2, 0.45, 0.15, 0.45, 0.125, 0.2, 0.15, 0.2, 0.15, 0.2, 0.125, 0.2, 0.7, 0.4, 0.75, 0.4, 0.75, 0.4, 0.7, 0.4, 0.6, 0.2, 0.65, 0.2, 0.65, 0.2, 0.6, 0.2, 0.2, 0.9, 0.2, 0.85, 0.2, 0.85, 0.2, 0.9, 0.65, 0.3, 0.7, 0.3, 0.7, 0.3, 0.65, 0.3, 0.1, 0.5, 0.1, 0.45, 0.1, 0.45, 0.1, 0.5, 0.1, 0.3, 0.1, 0.25, 0.1, 0.25, 0.1, 0.3, 0.2, 0.8, 0.15, 0.8, 0.15, 0.8, 0.2, 0.8, 0.3, 0.85, 0.3, 0.9, 0.3, 0.9, 0.3, 0.85, 0.1, 0.45, 0.1, 0.4, 0.1, 0.4, 0.1, 0.45, 0.15, 0.8, 0.15, 0.75, 0.15, 0.75, 0.15, 0.8, 0.25, 0.9, 0.2, 0.9, 0.2, 0.9, 0.25, 0.9, 0.8, 0.5, 0.8, 0.6, 0.8, 0.6, 0.8, 0.5, 0.25, 0.1, 0.3, 0.1, 0.3, 0.1, 0.25, 0.1, 0.5, 0.8, 0.45, 0.8, 0.45, 0.8, 0.5, 0.8, 0.1, 0.7, 0.1, 0.65, 0.1, 0.65, 0.1, 0.7, 0.7, 0.7, 0.65, 0.7, 0.65, 0.7, 0.7, 0.7, 0.125, 0.7, 0.1, 0.7, 0.1, 0.7, 0.125, 0.7, 0.2, 0.85, 0.2, 0.8, 0.2, 0.8, 0.2, 0.85, 0.8, 0.4, 0.8, 0.45, 0.8, 0.45, 0.8, 0.4, 0.35, 0.2, 0.4, 0.2, 0.4, 0.2, 0.35, 0.2, 0.3, 0.8, 0.3, 0.85, 0.3, 0.85, 0.3, 0.8, 0.65, 0.25, 0.65, 0.3, 0.65, 0.3, 0.65, 0.25, 0.75, 0.4, 0.775, 0.4, 0.775, 0.4, 0.75, 0.4, 0.3, 0.9, 0.25, 0.9, 0.25, 0.9, 0.3, 0.9, 0.75, 0.6, 0.75, 0.65, 0.75, 0.65, 0.75, 0.6, 0.2, 0.1, 0.25, 0.1, 0.25, 0.1, 0.2, 0.1, 0.2, 0.15, 0.2, 0.1, 0.2, 0.1, 0.2, 0.15, 0.775, 0.6, 0.75, 0.6, 0.75, 0.6, 0.775, 0.6, 0.55, 0.2, 0.6, 0.2, 0.6, 0.2, 0.55, 0.2, 0.1, 0.4, 0.1, 0.3, 0.1, 0.3, 0.1, 0.4, 0.75, 0.65, 0.7, 0.65, 0.7, 0.65, 0.75, 0.65, 0.3, 0.1, 0.35, 0.1, 0.35, 0.1, 0.3, 0.1, 0.8, 0.45, 0.8, 0.5, 0.8, 0.5, 0.8, 0.45, 0.1, 0.25, 0.1, 0.2, 0.1, 0.2, 0.1, 0.25, 0.4, 0.8, 0.35, 0.8, 0.35, 0.8, 0.4, 0.8, 0.35, 0.1, 0.35, 0.15, 0.35, 0.15, 0.35, 0.1, 0.7, 0.65, 0.7, 0.7, 0.7, 0.7, 0.7, 0.65, 0.1, 0.6, 0.1, 0.5, 0.1, 0.5, 0.1, 0.6, 0.2, 0.2, 0.2, 0.15, 0.2, 0.15, 0.2, 0.2, 0.65, 0.7, 0.6, 0.7, 0.6, 0.7, 0.65, 0.7, 0.1, 0.2, 0.125, 0.2, 0.125, 0.2, 0.1, 0.2, 0.6, 0.8, 0.55, 0.8, 0.55, 0.8, 0.6, 0.8, 0.775, 0.4, 0.8, 0.4, 0.8, 0.4, 0.775, 0.4, 0.6, 0.7, 0.6, 0.75, 0.6, 0.75, 0.6, 0.7, 0.8, 0.6, 0.775, 0.6, 0.775, 0.6, 0.8, 0.6, 0.15, 0.2, 0.2, 0.2, 0.2, 0.2, 0.15, 0.2, 0.35, 0.8, 0.3, 0.8, 0.3, 0.8, 0.35, 0.8, 0.15, 0.75, 0.15, 0.7, 0.15, 0.7, 0.15, 0.75, 0.15, 0.7, 0.125, 0.7, 0.125, 0.7, 0.15, 0.7, 0.35, 0.15, 0.35, 0.2, 0.35, 0.2, 0.35, 0.15, 0.4, 0.2, 0.45, 0.2, 0.45, 0.2, 0.4, 0.2, 0.45, 0.8, 0.4, 0.8, 0.4, 0.8, 0.45, 0.8, 0.7, 0.3, 0.7, 0.4, 0.7, 0.4, 0.7, 0.3, 0.45, 0.2, 0.5, 0.2, 0.5, 0.2, 0.45, 0.2, 0.1, 0.65, 0.1, 0.6, 0.1, 0.6, 0.1, 0.65, 0.6, 0.75, 0.6, 0.8, 0.6, 0.8, 0.6, 0.75, 0.5, 0.2, 0.55, 0.2, 0.55, 0.2, 0.5, 0.2, 0.55, 0.8, 0.5, 0.8, 0.5, 0.8, 0.55, 0.8, 0.65, 0.2, 0.65, 0.25, 0.65, 0.25, 0.65, 0.2, 0.65, 0.2, 0.65, 0.25, 0.65, 0.25, 0.65, 0.2, 0.55, 0.8, 0.5, 0.8, 0.5, 0.8, 0.55, 0.8, 0.5, 0.2, 0.55, 0.2, 0.55, 0.2, 0.5, 0.2, 0.6, 0.75, 0.6, 0.8, 0.6, 0.8, 0.6, 0.75, 0.1, 0.65, 0.1, 0.6, 0.1, 0.6, 0.1, 0.65, 0.45, 0.2, 0.5, 0.2, 0.5, 0.2, 0.45, 0.2, 0.7, 0.3, 0.7, 0.4, 0.7, 0.4, 0.7, 0.3, 0.45, 0.8, 0.4, 0.8, 0.4, 0.8, 0.45, 0.8, 0.4, 0.2, 0.45, 0.2, 0.45, 0.2, 0.4, 0.2, 0.35, 0.15, 0.35, 0.2, 0.35, 0.2, 0.35, 0.15, 0.15, 0.7, 0.125, 0.7, 0.125, 0.7, 0.15, 0.7, 0.15, 0.75, 0.15, 0.7, 0.15, 0.7, 0.15, 0.75, 0.35, 0.8, 0.3, 0.8, 0.3, 0.8, 0.35, 0.8, 0.15, 0.2, 0.2, 0.2, 0.2, 0.2, 0.15, 0.2, 0.8, 0.6, 0.775, 0.6, 0.775, 0.6, 0.8, 0.6, 0.6, 0.7, 0.6, 0.75, 0.6, 0.75, 0.6, 0.7, 0.775, 0.4, 0.8, 0.4, 0.8, 0.4, 0.775, 0.4, 0.6, 0.8, 0.55, 0.8, 0.55, 0.8, 0.6, 0.8, 0.1, 0.2, 0.125, 0.2, 0.125, 0.2, 0.1, 0.2, 0.65, 0.7, 0.6, 0.7, 0.6, 0.7, 0.65, 0.7, 0.2, 0.2, 0.2, 0.15, 0.2, 0.15, 0.2, 0.2, 0.1, 0.6, 0.1, 0.5, 0.1, 0.5, 0.1, 0.6, 0.7, 0.65, 0.7, 0.7, 0.7, 0.7, 0.7, 0.65, 0.35, 0.1, 0.35, 0.15, 0.35, 0.15, 0.35, 0.1, 0.4, 0.8, 0.35, 0.8, 0.35, 0.8, 0.4, 0.8, 0.1, 0.25, 0.1, 0.2, 0.1, 0.2, 0.1, 0.25, 0.8, 0.45, 0.8, 0.5, 0.8, 0.5, 0.8, 0.45, 0.3, 0.1, 0.35, 0.1, 0.35, 0.1, 0.3, 0.1, 0.75, 0.65, 0.7, 0.65, 0.7, 0.65, 0.75, 0.65, 0.1, 0.4, 0.1, 0.3, 0.1, 0.3, 0.1, 0.4, 0.55, 0.2, 0.6, 0.2, 0.6, 0.2, 0.55, 0.2, 0.775, 0.6, 0.75, 0.6, 0.75, 0.6, 0.775, 0.6, 0.2, 0.15, 0.2, 0.1, 0.2, 0.1, 0.2, 0.15, 0.2, 0.1, 0.25, 0.1, 0.25, 0.1, 0.2, 0.1, 0.75, 0.6, 0.75, 0.65, 0.75, 0.65, 0.75, 0.6, 0.3, 0.9, 0.25, 0.9, 0.25, 0.9, 0.3, 0.9, 0.75, 0.4, 0.775, 0.4, 0.775, 0.4, 0.75, 0.4, 0.65, 0.25, 0.65, 0.3, 0.65, 0.3, 0.65, 0.25, 0.3, 0.8, 0.3, 0.85, 0.3, 0.85, 0.3, 0.8, 0.35, 0.2, 0.4, 0.2, 0.4, 0.2, 0.35, 0.2, 0.8, 0.4, 0.8, 0.45, 0.8, 0.45, 0.8, 0.4, 0.2, 0.85, 0.2, 0.8, 0.2, 0.8, 0.2, 0.85, 0.125, 0.7, 0.1, 0.7, 0.1, 0.7, 0.125, 0.7, 0.7, 0.7, 0.65, 0.7, 0.65, 0.7, 0.7, 0.7, 0.1, 0.7, 0.1, 0.65, 0.1, 0.65, 0.1, 0.7, 0.5, 0.8, 0.45, 0.8, 0.45, 0.8, 0.5, 0.8, 0.25, 0.1, 0.3, 0.1, 0.3, 0.1, 0.25, 0.1, 0.8, 0.5, 0.8, 0.6, 0.8, 0.6, 0.8, 0.5, 0.25, 0.9, 0.2, 0.9, 0.2, 0.9, 0.25, 0.9, 0.15, 0.8, 0.15, 0.75, 0.15, 0.75, 0.15, 0.8, 0.1, 0.45, 0.1, 0.4, 0.1, 0.4, 0.1, 0.45, 0.3, 0.85, 0.3, 0.9, 0.3, 0.9, 0.3, 0.85, 0.2, 0.8, 0.15, 0.8, 0.15, 0.8, 0.2, 0.8, 0.1, 0.3, 0.1, 0.25, 0.1, 0.25, 0.1, 0.3, 0.1, 0.5, 0.1, 0.45, 0.1, 0.45, 0.1, 0.5, 0.65, 0.3, 0.7, 0.3, 0.7, 0.3, 0.65, 0.3, 0.2, 0.9, 0.2, 0.85, 0.2, 0.85, 0.2, 0.9, 0.6, 0.2, 0.65, 0.2, 0.65, 0.2, 0.6, 0.2, 0.7, 0.4, 0.75, 0.4, 0.75, 0.4, 0.7, 0.4, 0.125, 0.2, 0.15, 0.2, 0.15, 0.2, 0.125, 0.2, 0.4, 0.8, 0.35, 0.8, 0.35, 0.8, 0.4, 0.8, 0.3, 0.85, 0.3, 0.9, 0.3, 0.9, 0.3, 0.85, 0.1, 0.25, 0.1, 0.2, 0.1, 0.2, 0.1, 0.25, 0.2, 0.8, 0.15, 0.8, 0.15, 0.8, 0.2, 0.8, 0.8, 0.45, 0.8, 0.5, 0.8, 0.5, 0.8, 0.45, 0.65, 0.2, 0.65, 0.25, 0.65, 0.25, 0.65, 0.2, 0.1, 0.3, 0.1, 0.25, 0.1, 0.25, 0.1, 0.3, 0.3, 0.1, 0.35, 0.1, 0.35, 0.1, 0.3, 0.1, 0.55, 0.8, 0.5, 0.8, 0.5, 0.8, 0.55, 0.8, 0.1, 0.5, 0.1, 0.45, 0.1, 0.45, 0.1, 0.5, 0.75, 0.65, 0.7, 0.65, 0.7, 0.65, 0.75, 0.65, 0.5, 0.2, 0.55, 0.2, 0.55, 0.2, 0.5, 0.2, 0.65, 0.3, 0.7, 0.3, 0.7, 0.3, 0.65, 0.3, 0.1, 0.4, 0.1, 0.3, 0.1, 0.3, 0.1, 0.4, 0.6, 0.75, 0.6, 0.8, 0.6, 0.8, 0.6, 0.75, 0.2, 0.9, 0.2, 0.85, 0.2, 0.85, 0.2, 0.9, 0.55, 0.2, 0.6, 0.2, 0.6, 0.2, 0.55, 0.2, 0.1, 0.65, 0.1, 0.6, 0.1, 0.6, 0.1, 0.65, 0.6, 0.2, 0.65, 0.2, 0.65, 0.2, 0.6, 0.2, 0.775, 0.6, 0.75, 0.6, 0.75, 0.6, 0.775, 0.6, 0.45, 0.2, 0.5, 0.2, 0.5, 0.2, 0.45, 0.2, 0.7, 0.4, 0.75, 0.4, 0.75, 0.4, 0.7, 0.4, 0.2, 0.15, 0.2, 0.1, 0.2, 0.1, 0.2, 0.15, 0.7, 0.3, 0.7, 0.4, 0.7, 0.4, 0.7, 0.3, 0.125, 0.2, 0.15, 0.2, 0.15, 0.2, 0.125, 0.2, 0.2, 0.1, 0.25, 0.1, 0.25, 0.1, 0.2, 0.1, 0.45, 0.8, 0.4, 0.8, 0.4, 0.8, 0.45, 0.8, 0.75, 0.6, 0.75, 0.65, 0.75, 0.65, 0.75, 0.6, 0.4, 0.2, 0.45, 0.2, 0.45, 0.2, 0.4, 0.2, 0.3, 0.9, 0.25, 0.9, 0.25, 0.9, 0.3, 0.9, 0.35, 0.15, 0.35, 0.2, 0.35, 0.2, 0.35, 0.15, 0.75, 0.4, 0.775, 0.4, 0.775, 0.4, 0.75, 0.4, 0.15, 0.7, 0.125, 0.7, 0.125, 0.7, 0.15, 0.7, 0.65, 0.25, 0.65, 0.3, 0.65, 0.3, 0.65, 0.25, 0.15, 0.75, 0.15, 0.7, 0.15, 0.7, 0.15, 0.75, 0.3, 0.8, 0.3, 0.85, 0.3, 0.85, 0.3, 0.8, 0.35, 0.8, 0.3, 0.8, 0.3, 0.8, 0.35, 0.8, 0.35, 0.2, 0.4, 0.2, 0.4, 0.2, 0.35, 0.2, 0.15, 0.2, 0.2, 0.2, 0.2, 0.2, 0.15, 0.2, 0.8, 0.4, 0.8, 0.45, 0.8, 0.45, 0.8, 0.4, 0.8, 0.6, 0.775, 0.6, 0.775, 0.6, 0.8, 0.6, 0.2, 0.85, 0.2, 0.8, 0.2, 0.8, 0.2, 0.85, 0.6, 0.7, 0.6, 0.75, 0.6, 0.75, 0.6, 0.7, 0.125, 0.7, 0.1, 0.7, 0.1, 0.7, 0.125, 0.7, 0.775, 0.4, 0.8, 0.4, 0.8, 0.4, 0.775, 0.4, 0.7, 0.7, 0.65, 0.7, 0.65, 0.7, 0.7, 0.7, 0.6, 0.8, 0.55, 0.8, 0.55, 0.8, 0.6, 0.8, 0.1, 0.7, 0.1, 0.65, 0.1, 0.65, 0.1, 0.7, 0.1, 0.2, 0.125, 0.2, 0.125, 0.2, 0.1, 0.2, 0.5, 0.8, 0.45, 0.8, 0.45, 0.8, 0.5, 0.8, 0.65, 0.7, 0.6, 0.7, 0.6, 0.7, 0.65, 0.7, 0.25, 0.1, 0.3, 0.1, 0.3, 0.1, 0.25, 0.1, 0.2, 0.2, 0.2, 0.15, 0.2, 0.15, 0.2, 0.2, 0.8, 0.5, 0.8, 0.6, 0.8, 0.6, 0.8, 0.5, 0.1, 0.6, 0.1, 0.5, 0.1, 0.5, 0.1, 0.6, 0.25, 0.9, 0.2, 0.9, 0.2, 0.9, 0.25, 0.9, 0.7, 0.65, 0.7, 0.7, 0.7, 0.7, 0.7, 0.65, 0.15, 0.8, 0.15, 0.75, 0.15, 0.75, 0.15, 0.8, 0.35, 0.1, 0.35, 0.15, 0.35, 0.15, 0.35, 0.1, 0.1, 0.45, 0.1, 0.4, 0.1, 0.4, 0.1, 0.45, 0.25, 0.15, 0.25, 0.2, 0.3, 0.2, 0.3, 0.15, 0.1, 0.5, 0.1, 0.6, 0.125, 0.6, 0.125, 0.5, 0.1, 0.3, 0.1, 0.4, 0.125, 0.4, 0.125, 0.3, 0.1, 0.25, 0.1, 0.3, 0.125, 0.3, 0.125, 0.25, 0.15, 0.25, 0.15, 0.3, 0.2, 0.3, 0.2, 0.25, 0.25, 0.25, 0.25, 0.3, 0.3, 0.3, 0.3, 0.25, 0.35, 0.25, 0.35, 0.3, 0.4, 0.3, 0.4, 0.25, 0.45, 0.25, 0.45, 0.3, 0.5, 0.3, 0.5, 0.25, 0.55, 0.25, 0.55, 0.3, 0.6, 0.3, 0.6, 0.25, 0.15, 0.3, 0.15, 0.4, 0.2, 0.4, 0.2, 0.3, 0.25, 0.3, 0.25, 0.4, 0.3, 0.4, 0.3, 0.3, 0.35, 0.3, 0.35, 0.4, 0.4, 0.4, 0.4, 0.3, 0.45, 0.3, 0.45, 0.4, 0.5, 0.4, 0.5, 0.3, 0.55, 0.3, 0.55, 0.4, 0.6, 0.4, 0.6, 0.3, 0.65, 0.3, 0.65, 0.4, 0.7, 0.4, 0.7, 0.3, 0.15, 0.45, 0.15, 0.5, 0.2, 0.5, 0.2, 0.45, 0.25, 0.45, 0.25, 0.5, 0.3, 0.5, 0.3, 0.45, 0.35, 0.45, 0.35, 0.5, 0.4, 0.5, 0.4, 0.45, 0.45, 0.45, 0.45, 0.5, 0.5, 0.5, 0.5, 0.45, 0.55, 0.45, 0.55, 0.5, 0.6, 0.5, 0.6, 0.45, 0.65, 0.45, 0.65, 0.5, 0.7, 0.5, 0.7, 0.45, 0.775, 0.45, 0.775, 0.5, 0.8, 0.5, 0.8, 0.45, 0.15, 0.5, 0.15, 0.6, 0.2, 0.6, 0.2, 0.5, 0.25, 0.5, 0.25, 0.6, 0.3, 0.6, 0.3, 0.5, 0.35, 0.5, 0.35, 0.6, 0.4, 0.6, 0.4, 0.5, 0.45, 0.5, 0.45, 0.6, 0.5, 0.6, 0.5, 0.5, 0.55, 0.5, 0.55, 0.6, 0.6, 0.6, 0.6, 0.5, 0.65, 0.5, 0.65, 0.6, 0.7, 0.6, 0.7, 0.5, 0.775, 0.5, 0.775, 0.6, 0.8, 0.6, 0.8, 0.5, 0.15, 0.65, 0.15, 0.7, 0.2, 0.7, 0.2, 0.65, 0.25, 0.65, 0.25, 0.7, 0.3, 0.7, 0.3, 0.65, 0.35, 0.65, 0.35, 0.7, 0.4, 0.7, 0.4, 0.65, 0.45, 0.65, 0.45, 0.7, 0.5, 0.7, 0.5, 0.65, 0.55, 0.65, 0.55, 0.7, 0.6, 0.7, 0.6, 0.65, 0.65, 0.65, 0.65, 0.7, 0.7, 0.7, 0.7, 0.65, 0.15, 0.75, 0.15, 0.8, 0.2, 0.8, 0.2, 0.75, 0.25, 0.75, 0.25, 0.8, 0.3, 0.8, 0.3, 0.75, 0.35, 0.75, 0.35, 0.8, 0.4, 0.8, 0.4, 0.75, 0.45, 0.75, 0.45, 0.8, 0.5, 0.8, 0.5, 0.75, 0.55, 0.75, 0.55, 0.8, 0.6, 0.8, 0.6, 0.75, 0.25, 0.85, 0.25, 0.9, 0.3, 0.9, 0.3, 0.85, 0.2, 0.85, 0.2, 0.9, 0.25, 0.9, 0.25, 0.85, 0.2, 0.75, 0.2, 0.8, 0.25, 0.8, 0.25, 0.75, 0.2, 0.65, 0.2, 0.7, 0.25, 0.7, 0.25, 0.65, 0.2, 0.5, 0.2, 0.6, 0.25, 0.6, 0.25, 0.5, 0.2, 0.45, 0.2, 0.5, 0.25, 0.5, 0.25, 0.45, 0.2, 0.3, 0.2, 0.4, 0.25, 0.4, 0.25, 0.3, 0.2, 0.25, 0.2, 0.3, 0.25, 0.3, 0.25, 0.25, 0.2, 0.15, 0.2, 0.2, 0.25, 0.2, 0.25, 0.15, 0.125, 0.65, 0.125, 0.7, 0.15, 0.7, 0.15, 0.65, 0.125, 0.5, 0.125, 0.6, 0.15, 0.6, 0.15, 0.5, 0.125, 0.45, 0.125, 0.5, 0.15, 0.5, 0.15, 0.45, 0.125, 0.3, 0.125, 0.4, 0.15, 0.4, 0.15, 0.3, 0.125, 0.25, 0.125, 0.3, 0.15, 0.3, 0.15, 0.25, 0.3, 0.75, 0.3, 0.8, 0.35, 0.8, 0.35, 0.75, 0.3, 0.65, 0.3, 0.7, 0.35, 0.7, 0.35, 0.65, 0.3, 0.5, 0.3, 0.6, 0.35, 0.6, 0.35, 0.5, 0.3, 0.45, 0.3, 0.5, 0.35, 0.5, 0.35, 0.45, 0.3, 0.3, 0.3, 0.4, 0.35, 0.4, 0.35, 0.3, 0.3, 0.25, 0.3, 0.3, 0.35, 0.3, 0.35, 0.25, 0.3, 0.15, 0.3, 0.2, 0.35, 0.2, 0.35, 0.15, 0.4, 0.75, 0.4, 0.8, 0.45, 0.8, 0.45, 0.75, 0.4, 0.65, 0.4, 0.7, 0.45, 0.7, 0.45, 0.65, 0.4, 0.5, 0.4, 0.6, 0.45, 0.6, 0.45, 0.5, 0.4, 0.45, 0.4, 0.5, 0.45, 0.5, 0.45, 0.45, 0.4, 0.3, 0.4, 0.4, 0.45, 0.4, 0.45, 0.3, 0.4, 0.25, 0.4, 0.3, 0.45, 0.3, 0.45, 0.25, 0.1, 0.65, 0.1, 0.7, 0.125, 0.7, 0.125, 0.65, 0.5, 0.75, 0.5, 0.8, 0.55, 0.8, 0.55, 0.75, 0.5, 0.65, 0.5, 0.7, 0.55, 0.7, 0.55, 0.65, 0.5, 0.5, 0.5, 0.6, 0.55, 0.6, 0.55, 0.5, 0.5, 0.45, 0.5, 0.5, 0.55, 0.5, 0.55, 0.45, 0.5, 0.3, 0.5, 0.4, 0.55, 0.4, 0.55, 0.3, 0.5, 0.25, 0.5, 0.3, 0.55, 0.3, 0.55, 0.25, 0.1, 0.45, 0.1, 0.5, 0.125, 0.5, 0.125, 0.45, 0.6, 0.65, 0.6, 0.7, 0.65, 0.7, 0.65, 0.65, 0.6, 0.5, 0.6, 0.6, 0.65, 0.6, 0.65, 0.5, 0.6, 0.45, 0.6, 0.5, 0.65, 0.5, 0.65, 0.45, 0.6, 0.3, 0.6, 0.4, 0.65, 0.4, 0.65, 0.3, 0.6, 0.25, 0.6, 0.3, 0.65, 0.3, 0.65, 0.25, 0.7, 0.5, 0.7, 0.6, 0.75, 0.6, 0.75, 0.5, 0.7, 0.45, 0.7, 0.5, 0.75, 0.5, 0.75, 0.45, 0.5, 0.7, 0.5, 0.75, 0.55, 0.75, 0.55, 0.7, 0.4, 0.7, 0.4, 0.75, 0.45, 0.75, 0.45, 0.7, 0.3, 0.7, 0.3, 0.75, 0.35, 0.75, 0.35, 0.7, 0.2, 0.7, 0.2, 0.75, 0.25, 0.75, 0.25, 0.7, 0.55, 0.7, 0.55, 0.75, 0.6, 0.75, 0.6, 0.7, 0.45, 0.7, 0.45, 0.75, 0.5, 0.75, 0.5, 0.7, 0.35, 0.7, 0.35, 0.75, 0.4, 0.75, 0.4, 0.7, 0.25, 0.7, 0.25, 0.75, 0.3, 0.75, 0.3, 0.7, 0.15, 0.7, 0.15, 0.75, 0.2, 0.75, 0.2, 0.7, 0.2, 0.8, 0.2, 0.85, 0.25, 0.85, 0.25, 0.8, 0.25, 0.8, 0.25, 0.85, 0.3, 0.85, 0.3, 0.8, 0.6, 0.2, 0.6, 0.25, 0.65, 0.25, 0.65, 0.2, 0.5, 0.2, 0.5, 0.25, 0.55, 0.25, 0.55, 0.2, 0.4, 0.2, 0.4, 0.25, 0.45, 0.25, 0.45, 0.2, 0.3, 0.2, 0.3, 0.25, 0.35, 0.25, 0.35, 0.2, 0.125, 0.2, 0.125, 0.25, 0.15, 0.25, 0.15, 0.2, 0.2, 0.2, 0.2, 0.25, 0.25, 0.25, 0.25, 0.2, 0.55, 0.2, 0.55, 0.25, 0.6, 0.25, 0.6, 0.2, 0.45, 0.2, 0.45, 0.25, 0.5, 0.25, 0.5, 0.2, 0.35, 0.2, 0.35, 0.25, 0.4, 0.25, 0.4, 0.2, 0.25, 0.2, 0.25, 0.25, 0.3, 0.25, 0.3, 0.2, 0.15, 0.2, 0.15, 0.25, 0.2, 0.25, 0.2, 0.2, 0.1, 0.2, 0.1, 0.25, 0.125, 0.25, 0.125, 0.2, 0.3, 0.1, 0.3, 0.15, 0.35, 0.15, 0.35, 0.1, 0.2, 0.1, 0.2, 0.15, 0.25, 0.15, 0.25, 0.1, 0.25, 0.1, 0.25, 0.15, 0.3, 0.15, 0.3, 0.1, 0.75, 0.5, 0.75, 0.6, 0.775, 0.6, 0.775, 0.5, 0.75, 0.45, 0.75, 0.5, 0.775, 0.5, 0.775, 0.45, 0.7, 0.6, 0.7, 0.65, 0.75, 0.65, 0.75, 0.6, 0.6, 0.6, 0.6, 0.65, 0.65, 0.65, 0.65, 0.6, 0.5, 0.6, 0.5, 0.65, 0.55, 0.65, 0.55, 0.6, 0.1, 0.6, 0.1, 0.65, 0.125, 0.65, 0.125, 0.6, 0.4, 0.6, 0.4, 0.65, 0.45, 0.65, 0.45, 0.6, 0.3, 0.6, 0.3, 0.65, 0.35, 0.65, 0.35, 0.6, 0.125, 0.6, 0.125, 0.65, 0.15, 0.65, 0.15, 0.6, 0.2, 0.6, 0.2, 0.65, 0.25, 0.65, 0.25, 0.6, 0.65, 0.6, 0.65, 0.65, 0.7, 0.65, 0.7, 0.6, 0.55, 0.6, 0.55, 0.65, 0.6, 0.65, 0.6, 0.6, 0.45, 0.6, 0.45, 0.65, 0.5, 0.65, 0.5, 0.6, 0.35, 0.6, 0.35, 0.65, 0.4, 0.65, 0.4, 0.6, 0.25, 0.6, 0.25, 0.65, 0.3, 0.65, 0.3, 0.6, 0.15, 0.6, 0.15, 0.65, 0.2, 0.65, 0.2, 0.6, 0.75, 0.4, 0.75, 0.45, 0.775, 0.45, 0.775, 0.4, 0.7, 0.4, 0.7, 0.45, 0.75, 0.45, 0.75, 0.4, 0.6, 0.4, 0.6, 0.45, 0.65, 0.45, 0.65, 0.4, 0.1, 0.4, 0.1, 0.45, 0.125, 0.45, 0.125, 0.4, 0.5, 0.4, 0.5, 0.45, 0.55, 0.45, 0.55, 0.4, 0.4, 0.4, 0.4, 0.45, 0.45, 0.45, 0.45, 0.4, 0.3, 0.4, 0.3, 0.45, 0.35, 0.45, 0.35, 0.4, 0.125, 0.4, 0.125, 0.45, 0.15, 0.45, 0.15, 0.4, 0.2, 0.4, 0.2, 0.45, 0.25, 0.45, 0.25, 0.4, 0.775, 0.4, 0.775, 0.45, 0.8, 0.45, 0.8, 0.4, 0.65, 0.4, 0.65, 0.45, 0.7, 0.45, 0.7, 0.4, 0.55, 0.4, 0.55, 0.45, 0.6, 0.45, 0.6, 0.4, 0.45, 0.4, 0.45, 0.45, 0.5, 0.45, 0.5, 0.4, 0.35, 0.4, 0.35, 0.45, 0.4, 0.45, 0.4, 0.4, 0.25, 0.4, 0.25, 0.45, 0.3, 0.45, 0.3, 0.4, 0.15, 0.4, 0.15, 0.45, 0.2, 0.45, 0.2, 0.4, 0.25, 0.15, 0.3, 0.15, 0.3, 0.2, 0.25, 0.2, 0.1, 0.5, 0.125, 0.5, 0.125, 0.6, 0.1, 0.6, 0.1, 0.3, 0.125, 0.3, 0.125, 0.4, 0.1, 0.4, 0.1, 0.25, 0.125, 0.25, 0.125, 0.3, 0.1, 0.3, 0.15, 0.25, 0.2, 0.25, 0.2, 0.3, 0.15, 0.3, 0.25, 0.25, 0.3, 0.25, 0.3, 0.3, 0.25, 0.3, 0.35, 0.25, 0.4, 0.25, 0.4, 0.3, 0.35, 0.3, 0.45, 0.25, 0.5, 0.25, 0.5, 0.3, 0.45, 0.3, 0.55, 0.25, 0.6, 0.25, 0.6, 0.3, 0.55, 0.3, 0.15, 0.3, 0.2, 0.3, 0.2, 0.4, 0.15, 0.4, 0.25, 0.3, 0.3, 0.3, 0.3, 0.4, 0.25, 0.4, 0.35, 0.3, 0.4, 0.3, 0.4, 0.4, 0.35, 0.4, 0.45, 0.3, 0.5, 0.3, 0.5, 0.4, 0.45, 0.4, 0.55, 0.3, 0.6, 0.3, 0.6, 0.4, 0.55, 0.4, 0.65, 0.3, 0.7, 0.3, 0.7, 0.4, 0.65, 0.4, 0.15, 0.45, 0.2, 0.45, 0.2, 0.5, 0.15, 0.5, 0.25, 0.45, 0.3, 0.45, 0.3, 0.5, 0.25, 0.5, 0.35, 0.45, 0.4, 0.45, 0.4, 0.5, 0.35, 0.5, 0.45, 0.45, 0.5, 0.45, 0.5, 0.5, 0.45, 0.5, 0.55, 0.45, 0.6, 0.45, 0.6, 0.5, 0.55, 0.5, 0.65, 0.45, 0.7, 0.45, 0.7, 0.5, 0.65, 0.5, 0.775, 0.45, 0.8, 0.45, 0.8, 0.5, 0.775, 0.5, 0.15, 0.5, 0.2, 0.5, 0.2, 0.6, 0.15, 0.6, 0.25, 0.5, 0.3, 0.5, 0.3, 0.6, 0.25, 0.6, 0.35, 0.5, 0.4, 0.5, 0.4, 0.6, 0.35, 0.6, 0.45, 0.5, 0.5, 0.5, 0.5, 0.6, 0.45, 0.6, 0.55, 0.5, 0.6, 0.5, 0.6, 0.6, 0.55, 0.6, 0.65, 0.5, 0.7, 0.5, 0.7, 0.6, 0.65, 0.6, 0.775, 0.5, 0.8, 0.5, 0.8, 0.6, 0.775, 0.6, 0.15, 0.65, 0.2, 0.65, 0.2, 0.7, 0.15, 0.7, 0.25, 0.65, 0.3, 0.65, 0.3, 0.7, 0.25, 0.7, 0.35, 0.65, 0.4, 0.65, 0.4, 0.7, 0.35, 0.7, 0.45, 0.65, 0.5, 0.65, 0.5, 0.7, 0.45, 0.7, 0.55, 0.65, 0.6, 0.65, 0.6, 0.7, 0.55, 0.7, 0.65, 0.65, 0.7, 0.65, 0.7, 0.7, 0.65, 0.7, 0.15, 0.75, 0.2, 0.75, 0.2, 0.8, 0.15, 0.8, 0.25, 0.75, 0.3, 0.75, 0.3, 0.8, 0.25, 0.8, 0.35, 0.75, 0.4, 0.75, 0.4, 0.8, 0.35, 0.8, 0.45, 0.75, 0.5, 0.75, 0.5, 0.8, 0.45, 0.8, 0.55, 0.75, 0.6, 0.75, 0.6, 0.8, 0.55, 0.8, 0.25, 0.85, 0.3, 0.85, 0.3, 0.9, 0.25, 0.9, 0.2, 0.85, 0.25, 0.85, 0.25, 0.9, 0.2, 0.9, 0.2, 0.75, 0.25, 0.75, 0.25, 0.8, 0.2, 0.8, 0.2, 0.65, 0.25, 0.65, 0.25, 0.7, 0.2, 0.7, 0.2, 0.5, 0.25, 0.5, 0.25, 0.6, 0.2, 0.6, 0.2, 0.45, 0.25, 0.45, 0.25, 0.5, 0.2, 0.5, 0.2, 0.3, 0.25, 0.3, 0.25, 0.4, 0.2, 0.4, 0.2, 0.25, 0.25, 0.25, 0.25, 0.3, 0.2, 0.3, 0.2, 0.15, 0.25, 0.15, 0.25, 0.2, 0.2, 0.2, 0.125, 0.65, 0.15, 0.65, 0.15, 0.7, 0.125, 0.7, 0.125, 0.5, 0.15, 0.5, 0.15, 0.6, 0.125, 0.6, 0.125, 0.45, 0.15, 0.45, 0.15, 0.5, 0.125, 0.5, 0.125, 0.3, 0.15, 0.3, 0.15, 0.4, 0.125, 0.4, 0.125, 0.25, 0.15, 0.25, 0.15, 0.3, 0.125, 0.3, 0.3, 0.75, 0.35, 0.75, 0.35, 0.8, 0.3, 0.8, 0.3, 0.65, 0.35, 0.65, 0.35, 0.7, 0.3, 0.7, 0.3, 0.5, 0.35, 0.5, 0.35, 0.6, 0.3, 0.6, 0.3, 0.45, 0.35, 0.45, 0.35, 0.5, 0.3, 0.5, 0.3, 0.3, 0.35, 0.3, 0.35, 0.4, 0.3, 0.4, 0.3, 0.25, 0.35, 0.25, 0.35, 0.3, 0.3, 0.3, 0.3, 0.15, 0.35, 0.15, 0.35, 0.2, 0.3, 0.2, 0.4, 0.75, 0.45, 0.75, 0.45, 0.8, 0.4, 0.8, 0.4, 0.65, 0.45, 0.65, 0.45, 0.7, 0.4, 0.7, 0.4, 0.5, 0.45, 0.5, 0.45, 0.6, 0.4, 0.6, 0.4, 0.45, 0.45, 0.45, 0.45, 0.5, 0.4, 0.5, 0.4, 0.3, 0.45, 0.3, 0.45, 0.4, 0.4, 0.4, 0.4, 0.25, 0.45, 0.25, 0.45, 0.3, 0.4, 0.3, 0.1, 0.65, 0.125, 0.65, 0.125, 0.7, 0.1, 0.7, 0.5, 0.75, 0.55, 0.75, 0.55, 0.8, 0.5, 0.8, 0.5, 0.65, 0.55, 0.65, 0.55, 0.7, 0.5, 0.7, 0.5, 0.5, 0.55, 0.5, 0.55, 0.6, 0.5, 0.6, 0.5, 0.45, 0.55, 0.45, 0.55, 0.5, 0.5, 0.5, 0.5, 0.3, 0.55, 0.3, 0.55, 0.4, 0.5, 0.4, 0.5, 0.25, 0.55, 0.25, 0.55, 0.3, 0.5, 0.3, 0.1, 0.45, 0.125, 0.45, 0.125, 0.5, 0.1, 0.5, 0.6, 0.65, 0.65, 0.65, 0.65, 0.7, 0.6, 0.7, 0.6, 0.5, 0.65, 0.5, 0.65, 0.6, 0.6, 0.6, 0.6, 0.45, 0.65, 0.45, 0.65, 0.5, 0.6, 0.5, 0.6, 0.3, 0.65, 0.3, 0.65, 0.4, 0.6, 0.4, 0.6, 0.25, 0.65, 0.25, 0.65, 0.3, 0.6, 0.3, 0.7, 0.5, 0.75, 0.5, 0.75, 0.6, 0.7, 0.6, 0.7, 0.45, 0.75, 0.45, 0.75, 0.5, 0.7, 0.5, 0.5, 0.7, 0.55, 0.7, 0.55, 0.75, 0.5, 0.75, 0.4, 0.7, 0.45, 0.7, 0.45, 0.75, 0.4, 0.75, 0.3, 0.7, 0.35, 0.7, 0.35, 0.75, 0.3, 0.75, 0.2, 0.7, 0.25, 0.7, 0.25, 0.75, 0.2, 0.75, 0.55, 0.7, 0.6, 0.7, 0.6, 0.75, 0.55, 0.75, 0.45, 0.7, 0.5, 0.7, 0.5, 0.75, 0.45, 0.75, 0.35, 0.7, 0.4, 0.7, 0.4, 0.75, 0.35, 0.75, 0.25, 0.7, 0.3, 0.7, 0.3, 0.75, 0.25, 0.75, 0.15, 0.7, 0.2, 0.7, 0.2, 0.75, 0.15, 0.75, 0.2, 0.8, 0.25, 0.8, 0.25, 0.85, 0.2, 0.85, 0.25, 0.8, 0.3, 0.8, 0.3, 0.85, 0.25, 0.85, 0.6, 0.2, 0.65, 0.2, 0.65, 0.25, 0.6, 0.25, 0.5, 0.2, 0.55, 0.2, 0.55, 0.25, 0.5, 0.25, 0.4, 0.2, 0.45, 0.2, 0.45, 0.25, 0.4, 0.25, 0.3, 0.2, 0.35, 0.2, 0.35, 0.25, 0.3, 0.25, 0.125, 0.2, 0.15, 0.2, 0.15, 0.25, 0.125, 0.25, 0.2, 0.2, 0.25, 0.2, 0.25, 0.25, 0.2, 0.25, 0.55, 0.2, 0.6, 0.2, 0.6, 0.25, 0.55, 0.25, 0.45, 0.2, 0.5, 0.2, 0.5, 0.25, 0.45, 0.25, 0.35, 0.2, 0.4, 0.2, 0.4, 0.25, 0.35, 0.25, 0.25, 0.2, 0.3, 0.2, 0.3, 0.25, 0.25, 0.25, 0.15, 0.2, 0.2, 0.2, 0.2, 0.25, 0.15, 0.25, 0.1, 0.2, 0.125, 0.2, 0.125, 0.25, 0.1, 0.25, 0.3, 0.1, 0.35, 0.1, 0.35, 0.15, 0.3, 0.15, 0.2, 0.1, 0.25, 0.1, 0.25, 0.15, 0.2, 0.15, 0.25, 0.1, 0.3, 0.1, 0.3, 0.15, 0.25, 0.15, 0.75, 0.5, 0.775, 0.5, 0.775, 0.6, 0.75, 0.6, 0.75, 0.45, 0.775, 0.45, 0.775, 0.5, 0.75, 0.5, 0.7, 0.6, 0.75, 0.6, 0.75, 0.65, 0.7, 0.65, 0.6, 0.6, 0.65, 0.6, 0.65, 0.65, 0.6, 0.65, 0.5, 0.6, 0.55, 0.6, 0.55, 0.65, 0.5, 0.65, 0.1, 0.6, 0.125, 0.6, 0.125, 0.65, 0.1, 0.65, 0.4, 0.6, 0.45, 0.6, 0.45, 0.65, 0.4, 0.65, 0.3, 0.6, 0.35, 0.6, 0.35, 0.65, 0.3, 0.65, 0.125, 0.6, 0.15, 0.6, 0.15, 0.65, 0.125, 0.65, 0.2, 0.6, 0.25, 0.6, 0.25, 0.65, 0.2, 0.65, 0.65, 0.6, 0.7, 0.6, 0.7, 0.65, 0.65, 0.65, 0.55, 0.6, 0.6, 0.6, 0.6, 0.65, 0.55, 0.65, 0.45, 0.6, 0.5, 0.6, 0.5, 0.65, 0.45, 0.65, 0.35, 0.6, 0.4, 0.6, 0.4, 0.65, 0.35, 0.65, 0.25, 0.6, 0.3, 0.6, 0.3, 0.65, 0.25, 0.65, 0.15, 0.6, 0.2, 0.6, 0.2, 0.65, 0.15, 0.65, 0.75, 0.4, 0.775, 0.4, 0.775, 0.45, 0.75, 0.45, 0.7, 0.4, 0.75, 0.4, 0.75, 0.45, 0.7, 0.45, 0.6, 0.4, 0.65, 0.4, 0.65, 0.45, 0.6, 0.45, 0.1, 0.4, 0.125, 0.4, 0.125, 0.45, 0.1, 0.45, 0.5, 0.4, 0.55, 0.4, 0.55, 0.45, 0.5, 0.45, 0.4, 0.4, 0.45, 0.4, 0.45, 0.45, 0.4, 0.45, 0.3, 0.4, 0.35, 0.4, 0.35, 0.45, 0.3, 0.45, 0.125, 0.4, 0.15, 0.4, 0.15, 0.45, 0.125, 0.45, 0.2, 0.4, 0.25, 0.4, 0.25, 0.45, 0.2, 0.45, 0.775, 0.4, 0.8, 0.4, 0.8, 0.45, 0.775, 0.45, 0.65, 0.4, 0.7, 0.4, 0.7, 0.45, 0.65, 0.45, 0.55, 0.4, 0.6, 0.4, 0.6, 0.45, 0.55, 0.45, 0.45, 0.4, 0.5, 0.4, 0.5, 0.45, 0.45, 0.45, 0.35, 0.4, 0.4, 0.4, 0.4, 0.45, 0.35, 0.45, 0.25, 0.4, 0.3, 0.4, 0.3, 0.45, 0.25, 0.45, 0.15, 0.4, 0.2, 0.4, 0.2, 0.45, 0.15, 0.45, 0.125, 0.2, 0.15, 0.2, 0.15, 0.2, 0.125, 0.2, 0.7, 0.4, 0.75, 0.4, 0.75, 0.4, 0.7, 0.4, 0.6, 0.2, 0.65, 0.2, 0.65, 0.2, 0.6, 0.2, 0.2, 0.9, 0.2, 0.85, 0.2, 0.85, 0.2, 0.9, 0.65, 0.3, 0.7, 0.3, 0.7, 0.3, 0.65, 0.3, 0.1, 0.5, 0.1, 0.45, 0.1, 0.45, 0.1, 0.5, 0.1, 0.3, 0.1, 0.25, 0.1, 0.25, 0.1, 0.3, 0.2, 0.8, 0.15, 0.8, 0.15, 0.8, 0.2, 0.8, 0.3, 0.85, 0.3, 0.9, 0.3, 0.9, 0.3, 0.85, 0.1, 0.45, 0.1, 0.4, 0.1, 0.4, 0.1, 0.45, 0.15, 0.8, 0.15, 0.75, 0.15, 0.75, 0.15, 0.8, 0.25, 0.9, 0.2, 0.9, 0.2, 0.9, 0.25, 0.9, 0.8, 0.5, 0.8, 0.6, 0.8, 0.6, 0.8, 0.5, 0.25, 0.1, 0.3, 0.1, 0.3, 0.1, 0.25, 0.1, 0.5, 0.8, 0.45, 0.8, 0.45, 0.8, 0.5, 0.8, 0.1, 0.7, 0.1, 0.65, 0.1, 0.65, 0.1, 0.7, 0.7, 0.7, 0.65, 0.7, 0.65, 0.7, 0.7, 0.7, 0.125, 0.7, 0.1, 0.7, 0.1, 0.7, 0.125, 0.7, 0.2, 0.85, 0.2, 0.8, 0.2, 0.8, 0.2, 0.85, 0.8, 0.4, 0.8, 0.45, 0.8, 0.45, 0.8, 0.4, 0.35, 0.2, 0.4, 0.2, 0.4, 0.2, 0.35, 0.2, 0.3, 0.8, 0.3, 0.85, 0.3, 0.85, 0.3, 0.8, 0.65, 0.25, 0.65, 0.3, 0.65, 0.3, 0.65, 0.25, 0.75, 0.4, 0.775, 0.4, 0.775, 0.4, 0.75, 0.4, 0.3, 0.9, 0.25, 0.9, 0.25, 0.9, 0.3, 0.9, 0.75, 0.6, 0.75, 0.65, 0.75, 0.65, 0.75, 0.6, 0.2, 0.1, 0.25, 0.1, 0.25, 0.1, 0.2, 0.1, 0.2, 0.15, 0.2, 0.1, 0.2, 0.1, 0.2, 0.15, 0.775, 0.6, 0.75, 0.6, 0.75, 0.6, 0.775, 0.6, 0.55, 0.2, 0.6, 0.2, 0.6, 0.2, 0.55, 0.2, 0.1, 0.4, 0.1, 0.3, 0.1, 0.3, 0.1, 0.4, 0.75, 0.65, 0.7, 0.65, 0.7, 0.65, 0.75, 0.65, 0.3, 0.1, 0.35, 0.1, 0.35, 0.1, 0.3, 0.1, 0.8, 0.45, 0.8, 0.5, 0.8, 0.5, 0.8, 0.45, 0.1, 0.25, 0.1, 0.2, 0.1, 0.2, 0.1, 0.25, 0.4, 0.8, 0.35, 0.8, 0.35, 0.8, 0.4, 0.8, 0.35, 0.1, 0.35, 0.15, 0.35, 0.15, 0.35, 0.1, 0.7, 0.65, 0.7, 0.7, 0.7, 0.7, 0.7, 0.65, 0.1, 0.6, 0.1, 0.5, 0.1, 0.5, 0.1, 0.6, 0.2, 0.2, 0.2, 0.15, 0.2, 0.15, 0.2, 0.2, 0.65, 0.7, 0.6, 0.7, 0.6, 0.7, 0.65, 0.7, 0.1, 0.2, 0.125, 0.2, 0.125, 0.2, 0.1, 0.2, 0.6, 0.8, 0.55, 0.8, 0.55, 0.8, 0.6, 0.8, 0.775, 0.4, 0.8, 0.4, 0.8, 0.4, 0.775, 0.4, 0.6, 0.7, 0.6, 0.75, 0.6, 0.75, 0.6, 0.7, 0.8, 0.6, 0.775, 0.6, 0.775, 0.6, 0.8, 0.6, 0.15, 0.2, 0.2, 0.2, 0.2, 0.2, 0.15, 0.2, 0.35, 0.8, 0.3, 0.8, 0.3, 0.8, 0.35, 0.8, 0.15, 0.75, 0.15, 0.7, 0.15, 0.7, 0.15, 0.75, 0.15, 0.7, 0.125, 0.7, 0.125, 0.7, 0.15, 0.7, 0.35, 0.15, 0.35, 0.2, 0.35, 0.2, 0.35, 0.15, 0.4, 0.2, 0.45, 0.2, 0.45, 0.2, 0.4, 0.2, 0.45, 0.8, 0.4, 0.8, 0.4, 0.8, 0.45, 0.8, 0.7, 0.3, 0.7, 0.4, 0.7, 0.4, 0.7, 0.3, 0.45, 0.2, 0.5, 0.2, 0.5, 0.2, 0.45, 0.2, 0.1, 0.65, 0.1, 0.6, 0.1, 0.6, 0.1, 0.65, 0.6, 0.75, 0.6, 0.8, 0.6, 0.8, 0.6, 0.75, 0.5, 0.2, 0.55, 0.2, 0.55, 0.2, 0.5, 0.2, 0.55, 0.8, 0.5, 0.8, 0.5, 0.8, 0.55, 0.8, 0.65, 0.2, 0.65, 0.25, 0.65, 0.25, 0.65, 0.2, 0.65, 0.2, 0.65, 0.25, 0.65, 0.25, 0.65, 0.2, 0.55, 0.8, 0.5, 0.8, 0.5, 0.8, 0.55, 0.8, 0.5, 0.2, 0.55, 0.2, 0.55, 0.2, 0.5, 0.2, 0.6, 0.75, 0.6, 0.8, 0.6, 0.8, 0.6, 0.75, 0.1, 0.65, 0.1, 0.6, 0.1, 0.6, 0.1, 0.65, 0.45, 0.2, 0.5, 0.2, 0.5, 0.2, 0.45, 0.2, 0.7, 0.3, 0.7, 0.4, 0.7, 0.4, 0.7, 0.3, 0.45, 0.8, 0.4, 0.8, 0.4, 0.8, 0.45, 0.8, 0.4, 0.2, 0.45, 0.2, 0.45, 0.2, 0.4, 0.2, 0.35, 0.15, 0.35, 0.2, 0.35, 0.2, 0.35, 0.15, 0.15, 0.7, 0.125, 0.7, 0.125, 0.7, 0.15, 0.7, 0.15, 0.75, 0.15, 0.7, 0.15, 0.7, 0.15, 0.75, 0.35, 0.8, 0.3, 0.8, 0.3, 0.8, 0.35, 0.8, 0.15, 0.2, 0.2, 0.2, 0.2, 0.2, 0.15, 0.2, 0.8, 0.6, 0.775, 0.6, 0.775, 0.6, 0.8, 0.6, 0.6, 0.7, 0.6, 0.75, 0.6, 0.75, 0.6, 0.7, 0.775, 0.4, 0.8, 0.4, 0.8, 0.4, 0.775, 0.4, 0.6, 0.8, 0.55, 0.8, 0.55, 0.8, 0.6, 0.8, 0.1, 0.2, 0.125, 0.2, 0.125, 0.2, 0.1, 0.2, 0.65, 0.7, 0.6, 0.7, 0.6, 0.7, 0.65, 0.7, 0.2, 0.2, 0.2, 0.15, 0.2, 0.15, 0.2, 0.2, 0.1, 0.6, 0.1, 0.5, 0.1, 0.5, 0.1, 0.6, 0.7, 0.65, 0.7, 0.7, 0.7, 0.7, 0.7, 0.65, 0.35, 0.1, 0.35, 0.15, 0.35, 0.15, 0.35, 0.1, 0.4, 0.8, 0.35, 0.8, 0.35, 0.8, 0.4, 0.8, 0.1, 0.25, 0.1, 0.2, 0.1, 0.2, 0.1, 0.25, 0.8, 0.45, 0.8, 0.5, 0.8, 0.5, 0.8, 0.45, 0.3, 0.1, 0.35, 0.1, 0.35, 0.1, 0.3, 0.1, 0.75, 0.65, 0.7, 0.65, 0.7, 0.65, 0.75, 0.65, 0.1, 0.4, 0.1, 0.3, 0.1, 0.3, 0.1, 0.4, 0.55, 0.2, 0.6, 0.2, 0.6, 0.2, 0.55, 0.2, 0.775, 0.6, 0.75, 0.6, 0.75, 0.6, 0.775, 0.6, 0.2, 0.15, 0.2, 0.1, 0.2, 0.1, 0.2, 0.15, 0.2, 0.1, 0.25, 0.1, 0.25, 0.1, 0.2, 0.1, 0.75, 0.6, 0.75, 0.65, 0.75, 0.65, 0.75, 0.6, 0.3, 0.9, 0.25, 0.9, 0.25, 0.9, 0.3, 0.9, 0.75, 0.4, 0.775, 0.4, 0.775, 0.4, 0.75, 0.4, 0.65, 0.25, 0.65, 0.3, 0.65, 0.3, 0.65, 0.25, 0.3, 0.8, 0.3, 0.85, 0.3, 0.85, 0.3, 0.8, 0.35, 0.2, 0.4, 0.2, 0.4, 0.2, 0.35, 0.2, 0.8, 0.4, 0.8, 0.45, 0.8, 0.45, 0.8, 0.4, 0.2, 0.85, 0.2, 0.8, 0.2, 0.8, 0.2, 0.85, 0.125, 0.7, 0.1, 0.7, 0.1, 0.7, 0.125, 0.7, 0.7, 0.7, 0.65, 0.7, 0.65, 0.7, 0.7, 0.7, 0.1, 0.7, 0.1, 0.65, 0.1, 0.65, 0.1, 0.7, 0.5, 0.8, 0.45, 0.8, 0.45, 0.8, 0.5, 0.8, 0.25, 0.1, 0.3, 0.1, 0.3, 0.1, 0.25, 0.1, 0.8, 0.5, 0.8, 0.6, 0.8, 0.6, 0.8, 0.5, 0.25, 0.9, 0.2, 0.9, 0.2, 0.9, 0.25, 0.9, 0.15, 0.8, 0.15, 0.75, 0.15, 0.75, 0.15, 0.8, 0.1, 0.45, 0.1, 0.4, 0.1, 0.4, 0.1, 0.45, 0.3, 0.85, 0.3, 0.9, 0.3, 0.9, 0.3, 0.85, 0.2, 0.8, 0.15, 0.8, 0.15, 0.8, 0.2, 0.8, 0.1, 0.3, 0.1, 0.25, 0.1, 0.25, 0.1, 0.3, 0.1, 0.5, 0.1, 0.45, 0.1, 0.45, 0.1, 0.5, 0.65, 0.3, 0.7, 0.3, 0.7, 0.3, 0.65, 0.3, 0.2, 0.9, 0.2, 0.85, 0.2, 0.85, 0.2, 0.9, 0.6, 0.2, 0.65, 0.2, 0.65, 0.2, 0.6, 0.2, 0.7, 0.4, 0.75, 0.4, 0.75, 0.4, 0.7, 0.4, 0.125, 0.2, 0.15, 0.2, 0.15, 0.2, 0.125, 0.2])
me_grid.update()

# ---- objects
ob_grid = bpy.data.objects.new('Grid', me_grid)
ob_empty = bpy.data.objects.new('Empty', None)

# ---- transforms, parenting, visibility, modifiers, constraints
ob_grid.location = (0.1995, 0.0, 3.122)
ob_grid.rotation_euler = (0.04953, 1.55, 0.03593)
ob_grid.scale = (2.809, 2.285, 0.7554)
_m = ob_grid.modifiers.new('Bevel', 'BEVEL')
_m.width = 0.0
_m.width_pct = 0.0
ob_empty.location = (2.401, -0.01535, 2.968)
ob_empty.rotation_euler = (1.574, 0.008965, -1.557)
ob_empty.empty_display_type = 'IMAGE'
ob_empty.empty_display_size = 5.0

# ---- collection membership
col_collection.objects.link(ob_grid)
col_collection.objects.link(ob_empty)

# ---- scene / render settings (as saved in the file)
scene.frame_start = 1; scene.frame_end = 250; scene.frame_set(0)
scene.render.engine = 'BLENDER_EEVEE_NEXT'
scene.cycles.sampling_pattern = 'TABULATED_SOBOL'
scene.view_settings.view_transform = 'Filmic'
bpy.context.view_layer.update()

# ---- added for rendering (the .blend has no active camera and no usable light): camera, sun
cam_auto = bpy.data.cameras.new('AutoCamera')
cam_auto.lens = 50.0
cam_auto.sensor_width = 36.0
cam_auto.clip_end = 1000.0
ob_auto_camera = bpy.data.objects.new('AutoCamera', cam_auto)
scene.collection.objects.link(ob_auto_camera)
ob_auto_camera.location = (4.82321, -6.41289, 7.59599)
ob_auto_camera.rotation_euler = (1.09748, -7.21219e-08, 0.694738)
scene.camera = ob_auto_camera
light_auto_sun = bpy.data.lights.new('AutoSun', 'SUN')
light_auto_sun.energy = 3.0
light_auto_sun.angle = 0.0523599
ob_auto_sun = bpy.data.objects.new('AutoSun', light_auto_sun)
scene.collection.objects.link(ob_auto_sun)
ob_auto_sun.rotation_euler = (0.872665, 0.174533, 0.523599)
bpy.context.view_layer.update()
